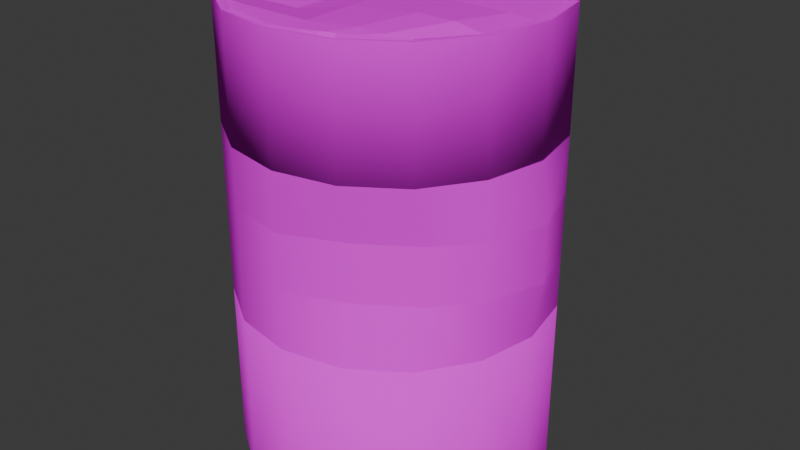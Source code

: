 # Source: Barrel.blend  (saved by Blender 4.4.32; exported with 4.5.12 LTS)
import bpy
from mathutils import Matrix  # noqa: F401  (used for matrix-valued properties, if any)

bpy.ops.wm.read_factory_settings(use_empty=True)
scene = bpy.context.scene
scene.name = 'Scene'

# ---- collections
col_collection = bpy.data.collections.new('Collection'); scene.collection.children.link(col_collection)

# ---- images (referenced by path relative to the original .blend; pixels are not part of the script)
import os
ASSET_DIR = os.environ.get("B2B_ASSET_DIR", "")  # directory of the original .blend (textures are referenced by path, not embedded)
HERE = os.path.dirname(os.path.abspath(__file__))  # packed textures are extracted next to this script under _unpacked/

def load_image(name, relpath, width, height, colorspace="sRGB"):
    """Load a texture the original file referenced (path relative to the .blend, or extracted next to this script)."""
    p = next((c for c in (os.path.join(HERE, relpath), os.path.join(ASSET_DIR, relpath)) if relpath and os.path.exists(c)), "")
    if p:
        img = bpy.data.images.load(p, check_existing=True)
        img.name = name
    else:  # same state as the original file: an image datablock whose file is absent (Cycles renders it pink)
        img = bpy.data.images.new(name, width, height)
        img.source = "FILE"
        img.filepath = "//" + (relpath or name)
    img.colorspace_settings.name = colorspace
    return img
img_barrel_png = load_image('barrel.png', 'barrel.png', 1024, 1024, 'sRGB')

# ---- materials (node trees are filled in below, after node groups)
mat_material_001 = bpy.data.materials.new('Material.001')

# ---- material node trees
mat_material_001.use_nodes = True; mat_material_001.node_tree.nodes.clear()
_N = mat_material_001.node_tree.nodes; _L = mat_material_001.node_tree.links
n0 = _N.new('ShaderNodeOutputMaterial'); n0.name = 'Material Output'; n0.location = (300, 300)
n1 = _N.new('ShaderNodeBsdfDiffuse'); n1.name = 'Diffuse BSDF'; n1.location = (51, 270)
n2 = _N.new('ShaderNodeTexImage'); n2.name = 'Image Texture'; n2.location = (-324, 281)
n2.image = img_barrel_png
n2.interpolation = 'Closest'
_L.new(n1.outputs[0], n0.inputs[0])
_L.new(n2.outputs[0], n1.inputs[0])
n0.is_active_output = True

# ---- world
world_world = bpy.data.worlds.new('World'); scene.world = world_world
world_world.use_nodes = True; world_world.node_tree.nodes.clear()
_N = world_world.node_tree.nodes; _L = world_world.node_tree.links
n0 = _N.new('ShaderNodeOutputWorld'); n0.name = 'World Output'; n0.location = (300, 300)
n1 = _N.new('ShaderNodeBackground'); n1.name = 'Background'; n1.location = (10, 300)
n1.inputs[0].default_value = (0.05088, 0.05088, 0.05088, 1.0)
_L.new(n1.outputs[0], n0.inputs[0])
n0.is_active_output = True
world_world.color = (0.05088, 0.05088, 0.05088)
world_world.sun_shadow_jitter_overblur = 0.0

# ---- meshes
me_cylinder_002 = bpy.data.meshes.new('Cylinder.002')
me_cylinder_002.from_pydata([(0.0, 0.6, 0.0), (-0.6, 0.0, 0.0), (-0.5543, 0.2296, -8.882e-16), (-0.4243, 0.4243, 0.0), (-0.2296, 0.5543, 0.0), (0.0, 0.6, 1.305), (-0.6, -5.705e-08, 1.305), (-0.5543, 0.2296, 1.305), (-0.4243, 0.4243, 1.305), (-0.2296, 0.5543, 1.305), (-0.6, -2.84e-08, 0.6497), (-0.5543, 0.2296, 0.6497), (-0.4243, 0.4243, 0.6497), (-0.2296, 0.5543, 0.6497), (0.0, 0.6, 0.6497), (0.0, 0.6, 0.8701), (-0.6, -3.803e-08, 0.8701), (-0.5543, 0.2296, 0.8701), (-0.4243, 0.4243, 0.8701), (-0.2296, 0.5543, 0.8701), (0.0, 0.6, 1.305), (-0.6, -5.705e-08, 1.305), (-0.5543, 0.2296, 1.305), (-0.4243, 0.4243, 1.305), (-0.2296, 0.5543, 1.305), (-0.6, -2.84e-08, 0.6497), (-0.5543, 0.2296, 0.6497), (-0.4243, 0.4243, 0.6497), (-0.2296, 0.5543, 0.6497), (0.0, 0.6, 0.6497), (-0.6, -4.754e-08, 1.088), (-0.5543, 0.2296, 1.088), (-0.4243, 0.4243, 1.088), (-0.2296, 0.5543, 1.088), (0.0, 0.6, 1.088), (0.6, 0.0, 0.0), (0.5543, 0.2296, -8.882e-16), (0.4243, 0.4243, 0.0), (0.2296, 0.5543, 0.0), (0.6, -5.705e-08, 1.305), (0.5543, 0.2296, 1.305), (0.4243, 0.4243, 1.305), (0.2296, 0.5543, 1.305), (0.6, -2.84e-08, 0.6497), (0.5543, 0.2296, 0.6497), (0.4243, 0.4243, 0.6497), (0.2296, 0.5543, 0.6497), (0.6312, -3.803e-08, 0.8701), (0.5543, 0.2296, 0.8701), (0.4243, 0.37, 0.8701), (0.2296, 0.5, 0.8701), (0.6, -5.705e-08, 1.305), (0.5543, 0.2296, 1.305), (0.4243, 0.4243, 1.305), (0.2296, 0.5543, 1.305), (0.6, -2.84e-08, 0.6497), (0.5543, 0.2296, 0.6497), (0.4243, 0.4243, 0.6497), (0.2296, 0.5543, 0.6497), (0.6312, -4.754e-08, 1.088), (0.5543, 0.2296, 1.088), (0.4243, 0.37, 1.088), (0.2296, 0.5, 1.088), (-0.6, -7.684e-08, 1.758), (-0.5971, 0.01466, 1.758), (-0.4243, 0.4243, 1.758), (-0.5543, 0.2296, 1.758), (-0.2296, 0.5543, 1.758), (0.0, 0.6, 1.758), (0.6, -7.684e-08, 1.758), (0.5543, 0.2296, 1.758), (0.4243, 0.4243, 1.758), (0.2296, 0.5543, 1.758), (0.0, -0.6, -5.245e-08), (-0.5543, -0.2296, -2.007e-08), (-0.4243, -0.4243, -3.709e-08), (-0.2296, -0.5543, -4.846e-08), (0.0, -0.6, 1.305), (-0.5543, -0.2296, 1.305), (-0.4243, -0.4243, 1.305), (-0.2296, -0.5543, 1.305), (-0.5543, -0.2296, 0.6497), (-0.4243, -0.4243, 0.6497), (-0.2296, -0.5543, 0.6497), (0.0, -0.6, 0.6497), (0.0, -0.6, 0.8701), (-0.5543, -0.2296, 0.8701), (-0.4243, -0.4243, 0.8701), (-0.2296, -0.5543, 0.8701), (0.0, -0.6, 1.305), (-0.5543, -0.2296, 1.305), (-0.4243, -0.4243, 1.305), (-0.2296, -0.5543, 1.305), (-0.5543, -0.2296, 0.6497), (-0.4243, -0.4243, 0.6497), (-0.2296, -0.5543, 0.6497), (0.0, -0.6, 0.6497), (-0.5543, -0.2296, 1.088), (-0.4243, -0.4243, 1.088), (-0.2296, -0.5543, 1.088), (0.0, -0.6, 1.088), (0.5543, -0.2296, -2.007e-08), (0.4243, -0.4243, -3.709e-08), (0.2296, -0.5543, -4.846e-08), (0.5543, -0.2296, 1.305), (0.4243, -0.4243, 1.305), (0.2296, -0.5543, 1.305), (0.5543, -0.2296, 0.6497), (0.4243, -0.4243, 0.6497), (0.2296, -0.5543, 0.6497), (0.5543, -0.2296, 0.8701), (0.4243, -0.37, 0.8701), (0.2296, -0.5, 0.8701), (0.5543, -0.2296, 1.305), (0.4243, -0.4243, 1.305), (0.2296, -0.5543, 1.305), (0.5543, -0.2296, 0.6497), (0.4243, -0.4243, 0.6497), (0.2296, -0.5543, 0.6497), (0.5543, -0.2296, 1.088), (0.4243, -0.37, 1.088), (0.2296, -0.5, 1.088), (-0.5971, -0.01466, 1.758), (-0.4243, -0.4243, 1.758), (-0.5543, -0.2296, 1.758), (-0.2296, -0.5543, 1.758), (0.0, -0.6, 1.758), (0.5543, -0.2296, 1.758), (0.4243, -0.4243, 1.758), (0.2296, -0.5543, 1.758), (0.0, 0.588, -2.009e-10), (-0.588, -2.872e-18, 6.57e-11), (-0.5432, 0.225, 1.177e-10), (-0.4158, 0.4158, 1.989e-10), (-0.225, 0.5432, -5.771e-12), (0.0, 0.588, 1.305), (-0.588, -5.716e-08, 1.305), (-0.5432, 0.225, 1.305), (-0.4158, 0.4158, 1.305), (-0.225, 0.5432, 1.305), (-0.588, -2.84e-08, 0.6497), (-0.5432, 0.225, 0.6497), (-0.4158, 0.4158, 0.6497), (-0.225, 0.5432, 0.6497), (0.0, 0.588, 0.6497), (-0.0009667, 0.588, 0.8697), (-0.588, -3.797e-08, 0.8701), (-0.5432, 0.225, 0.8701), (-0.4158, 0.4158, 0.8701), (-0.225, 0.5432, 0.8701), (-0.0006523, 0.588, 1.306), (-0.588, -5.705e-08, 1.305), (-0.5432, 0.225, 1.305), (-0.4158, 0.4158, 1.305), (-0.225, 0.5432, 1.305), (-0.588, -2.84e-08, 0.6497), (-0.5432, 0.225, 0.6497), (-0.4158, 0.4158, 0.6497), (-0.225, 0.5432, 0.6497), (-0.0006526, 0.588, 0.649), (-0.588, -4.76e-08, 1.088), (-0.5432, 0.225, 1.088), (-0.4158, 0.4158, 1.088), (-0.225, 0.5432, 1.088), (-0.0009665, 0.588, 1.088), (0.588, -2.872e-18, 6.57e-11), (0.5432, 0.225, 2.308e-10), (0.4158, 0.4158, 3.843e-10), (0.225, 0.5432, 8.58e-13), (0.588, -5.705e-08, 1.305), (0.5432, 0.225, 1.305), (0.4158, 0.4158, 1.305), (0.225, 0.5432, 1.305), (0.588, -2.84e-08, 0.6497), (0.5432, 0.225, 0.6497), (0.4158, 0.4158, 0.6497), (0.225, 0.5432, 0.6497), (0.6192, -3.799e-08, 0.8705), (0.5438, 0.2239, 0.8701), (0.4162, 0.3611, 0.8693), (0.2241, 0.4894, 0.8691), (0.588, -5.701e-08, 1.304), (0.5436, 0.2243, 1.305), (0.4163, 0.4154, 1.307), (0.2246, 0.5436, 1.307), (0.588, -2.844e-08, 0.6505), (0.5436, 0.2243, 0.6496), (0.4163, 0.4154, 0.6479), (0.2246, 0.5436, 0.6478), (0.6192, -4.758e-08, 1.087), (0.5438, 0.2239, 1.088), (0.4162, 0.3611, 1.088), (0.2241, 0.4894, 1.089), (-0.588, -7.696e-08, 1.758), (-0.5853, 0.01232, 1.758), (-0.4158, 0.4158, 1.758), (-0.5432, 0.225, 1.758), (-0.225, 0.5432, 1.758), (0.0, 0.588, 1.758), (0.588, -7.684e-08, 1.758), (0.5432, 0.225, 1.758), (0.4158, 0.4158, 1.758), (0.225, 0.5432, 1.758), (0.0, -0.588, -5.161e-08), (-0.5432, -0.225, -1.944e-08), (-0.4158, -0.4158, -3.596e-08), (-0.225, -0.5432, -4.749e-08), (0.0, -0.588, 1.305), (-0.5432, -0.225, 1.305), (-0.4158, -0.4158, 1.305), (-0.225, -0.5432, 1.305), (-0.5432, -0.225, 0.6497), (-0.4158, -0.4158, 0.6497), (-0.225, -0.5432, 0.6497), (0.0, -0.588, 0.6497), (-0.0009667, -0.588, 0.8697), (-0.5432, -0.225, 0.8701), (-0.4158, -0.4158, 0.8701), (-0.225, -0.5432, 0.8701), (-0.0006523, -0.588, 1.306), (-0.5432, -0.225, 1.305), (-0.4158, -0.4158, 1.305), (-0.225, -0.5432, 1.305), (-0.5432, -0.225, 0.6497), (-0.4158, -0.4158, 0.6497), (-0.225, -0.5432, 0.6497), (-0.0006526, -0.588, 0.649), (-0.5432, -0.225, 1.088), (-0.4158, -0.4158, 1.088), (-0.225, -0.5432, 1.088), (-0.0009665, -0.588, 1.088), (0.5432, -0.225, -1.955e-08), (0.4158, -0.4158, -3.615e-08), (0.225, -0.5432, -4.75e-08), (0.5432, -0.225, 1.305), (0.4158, -0.4158, 1.305), (0.225, -0.5432, 1.305), (0.5432, -0.225, 0.6497), (0.4158, -0.4158, 0.6497), (0.225, -0.5432, 0.6497), (0.5438, -0.2239, 0.8701), (0.4162, -0.3611, 0.8693), (0.2241, -0.4894, 0.8691), (0.5436, -0.2243, 1.305), (0.4163, -0.4154, 1.307), (0.2246, -0.5436, 1.307), (0.5436, -0.2243, 0.6496), (0.4163, -0.4154, 0.6479), (0.2246, -0.5436, 0.6478), (0.5438, -0.2239, 1.088), (0.4162, -0.3611, 1.088), (0.2241, -0.4894, 1.089), (-0.5853, -0.01232, 1.758), (-0.4158, -0.4158, 1.758), (-0.5432, -0.225, 1.758), (-0.225, -0.5432, 1.758), (0.0, -0.588, 1.758), (0.5432, -0.225, 1.758), (0.4158, -0.4158, 1.758), (0.225, -0.5432, 1.758), (0.0, 0.6, -1.776e-15), (-4.831e-07, 0.5683, 1.74), (0.0, -0.6, 1.776e-15), (1.716e-06, -0.5683, 1.741), (-0.2296, -0.5543, 1.776e-15), (-0.2175, -0.5251, 1.74), (-0.4243, -0.4243, 1.776e-15), (-0.4021, -0.4017, 1.733), (-0.5543, -0.2296, 8.882e-16), (-0.5283, -0.2166, 1.728), (-0.6, 0.0, 0.0), (-0.5711, 0.001853, 1.73), (-0.5543, 0.2296, -8.882e-16), (-0.5259, 0.2178, 1.733), (-0.4243, 0.4243, -1.776e-15), (-0.4022, 0.4021, 1.735), (-0.2296, 0.5543, -1.776e-15), (-0.2175, 0.5251, 1.738), (0.2296, -0.5543, 1.776e-15), (0.218, -0.5263, 1.749), (0.4243, -0.4243, 1.776e-15), (0.4027, -0.4028, 1.749), (0.5543, -0.2296, 8.882e-16), (0.5256, -0.2178, 1.746), (0.6, 0.0, 0.0), (0.5684, -2.829e-05, 1.742), (0.5543, 0.2296, -8.882e-16), (0.5251, 0.2175, 1.74), (0.4243, 0.4243, -1.776e-15), (0.4019, 0.4019, 1.74), (0.2296, 0.5543, -1.776e-15), (0.2175, 0.5251, 1.741), (0.0, -0.2296, 1.74), (-0.4243, -0.2296, 1.691), (-0.5677, 0.008811, 1.732), (-0.4243, 0.01254, 1.691), (0.0, 0.007348, 1.74), (0.0, -0.4243, 1.74), (-0.2296, 0.01016, 1.691), (-0.2296, -0.4243, 1.74), (-0.2296, -0.2296, 1.691), (0.1085, -0.5468, 1.743), (0.2766, -0.2296, 1.771), (0.2994, 0.003682, 1.75), (0.2117, -0.4243, 1.761), (0.4132, -0.2296, 1.771), (0.4473, 0.001871, 1.75), (0.3163, -0.4243, 1.761), (0.1652, -0.5361, 1.747), (-0.2268, -0.5491, 1.755), (-0.0008004, -0.5877, 1.755), (-0.4179, -0.4173, 1.753), (-0.5503, -0.2279, 1.757), (-0.5977, 0.0004821, 1.757), (-0.5934, 0.01392, 1.755), (-0.4243, 0.4243, 1.758), (-0.5506, 0.2289, 1.755), (-0.2296, 0.5543, 1.758), (0.0, 0.6, 1.758), (0.1134, -0.5664, 1.756), (0.4243, -0.4243, 1.758), (0.2285, -0.5435, 1.756), (0.5543, -0.2296, 1.756), (0.6, 0.0, 1.756), (0.5543, 0.2296, 1.758), (0.4243, 0.4243, 1.758), (0.2296, 0.5543, 1.758), (0.17, -0.5551, 1.756), (-0.2175, -0.5251, 1.758), (1.716e-06, -0.5683, 1.759), (-0.4, -0.3997, 1.749), (-0.5271, -0.2185, 1.746), (-0.5699, -9.338e-06, 1.748), (-0.5677, 0.008811, 1.75), (-0.4022, 0.4021, 1.753), (-0.5259, 0.2178, 1.751), (-0.2175, 0.5251, 1.756), (-4.831e-07, 0.5683, 1.758), (0.1085, -0.5468, 1.761), (0.4027, -0.4028, 1.757), (0.218, -0.5263, 1.767), (0.5256, -0.2178, 1.753), (0.5684, -2.829e-05, 1.758), (0.5251, 0.2175, 1.758), (0.4019, 0.4019, 1.758), (0.2175, 0.5251, 1.758), (0.1652, -0.5361, 1.765)], [], [(7, 66, 65, 8), (8, 65, 67, 9), (9, 67, 68, 5), (1, 10, 11, 2), (2, 11, 12, 3), (3, 12, 13, 4), (4, 13, 14, 0), (28, 19, 15, 29), (27, 18, 19, 28), (26, 17, 18, 27), (25, 16, 17, 26), (33, 24, 20, 34), (32, 23, 24, 33), (31, 22, 23, 32), (30, 21, 22, 31), (16, 30, 31, 17), (17, 31, 32, 18), (18, 32, 33, 19), (19, 33, 34, 15), (40, 70, 69, 39), (41, 71, 70, 40), (42, 72, 71, 41), (5, 68, 72, 42), (35, 36, 44, 43), (36, 37, 45, 44), (37, 38, 46, 45), (38, 0, 14, 46), (58, 29, 15, 50), (57, 58, 50, 49), (56, 57, 49, 48), (55, 56, 48, 47), (62, 34, 20, 54), (61, 62, 54, 53), (60, 61, 53, 52), (59, 60, 52, 51), (47, 48, 60, 59), (48, 49, 61, 60), (49, 50, 62, 61), (50, 15, 34, 62), (6, 63, 64, 66, 7), (78, 79, 123, 124), (79, 80, 125, 123), (80, 77, 126, 125), (1, 74, 81, 10), (74, 75, 82, 81), (75, 76, 83, 82), (76, 73, 84, 83), (95, 96, 85, 88), (94, 95, 88, 87), (93, 94, 87, 86), (25, 93, 86, 16), (99, 100, 89, 92), (98, 99, 92, 91), (97, 98, 91, 90), (30, 97, 90, 21), (16, 86, 97, 30), (86, 87, 98, 97), (87, 88, 99, 98), (88, 85, 100, 99), (104, 39, 69, 127), (105, 104, 127, 128), (106, 105, 128, 129), (77, 106, 129, 126), (35, 43, 107, 101), (101, 107, 108, 102), (102, 108, 109, 103), (103, 109, 84, 73), (118, 112, 85, 96), (117, 111, 112, 118), (116, 110, 111, 117), (55, 47, 110, 116), (121, 115, 89, 100), (120, 114, 115, 121), (119, 113, 114, 120), (59, 51, 113, 119), (47, 59, 119, 110), (110, 119, 120, 111), (111, 120, 121, 112), (112, 121, 100, 85), (6, 78, 124, 122, 63), (137, 138, 195, 196), (138, 139, 197, 195), (139, 135, 198, 197), (131, 132, 141, 140), (132, 133, 142, 141), (133, 134, 143, 142), (134, 130, 144, 143), (158, 159, 145, 149), (157, 158, 149, 148), (156, 157, 148, 147), (155, 156, 147, 146), (163, 164, 150, 154), (162, 163, 154, 153), (161, 162, 153, 152), (160, 161, 152, 151), (146, 147, 161, 160), (147, 148, 162, 161), (148, 149, 163, 162), (149, 145, 164, 163), (170, 169, 199, 200), (171, 170, 200, 201), (172, 171, 201, 202), (135, 172, 202, 198), (165, 173, 174, 166), (166, 174, 175, 167), (167, 175, 176, 168), (168, 176, 144, 130), (188, 180, 145, 159), (187, 179, 180, 188), (186, 178, 179, 187), (185, 177, 178, 186), (192, 184, 150, 164), (191, 183, 184, 192), (190, 182, 183, 191), (189, 181, 182, 190), (177, 189, 190, 178), (178, 190, 191, 179), (179, 191, 192, 180), (180, 192, 164, 145), (136, 137, 196, 194, 193), (208, 254, 253, 209), (209, 253, 255, 210), (210, 255, 256, 207), (131, 140, 211, 204), (204, 211, 212, 205), (205, 212, 213, 206), (206, 213, 214, 203), (225, 218, 215, 226), (224, 217, 218, 225), (223, 216, 217, 224), (155, 146, 216, 223), (229, 222, 219, 230), (228, 221, 222, 229), (227, 220, 221, 228), (160, 151, 220, 227), (146, 160, 227, 216), (216, 227, 228, 217), (217, 228, 229, 218), (218, 229, 230, 215), (234, 257, 199, 169), (235, 258, 257, 234), (236, 259, 258, 235), (207, 256, 259, 236), (165, 231, 237, 173), (231, 232, 238, 237), (232, 233, 239, 238), (233, 203, 214, 239), (248, 226, 215, 242), (247, 248, 242, 241), (246, 247, 241, 240), (185, 246, 240, 177), (251, 230, 219, 245), (250, 251, 245, 244), (249, 250, 244, 243), (189, 249, 243, 181), (177, 240, 249, 189), (240, 241, 250, 249), (241, 242, 251, 250), (242, 215, 230, 251), (136, 193, 252, 254, 208), (1, 2, 132, 131), (2, 3, 133, 132), (3, 4, 134, 133), (4, 0, 130, 134), (9, 5, 135, 139), (8, 9, 139, 138), (7, 8, 138, 137), (6, 7, 137, 136), (11, 10, 140, 141), (12, 11, 141, 142), (13, 12, 142, 143), (14, 13, 143, 144), (20, 24, 154, 150), (24, 23, 153, 154), (23, 22, 152, 153), (22, 21, 151, 152), (25, 26, 156, 155), (26, 27, 157, 156), (27, 28, 158, 157), (28, 29, 159, 158), (36, 35, 165, 166), (37, 36, 166, 167), (38, 37, 167, 168), (0, 38, 168, 130), (5, 42, 172, 135), (42, 41, 171, 172), (41, 40, 170, 171), (40, 39, 169, 170), (43, 44, 174, 173), (44, 45, 175, 174), (45, 46, 176, 175), (46, 14, 144, 176), (54, 20, 150, 184), (53, 54, 184, 183), (52, 53, 183, 182), (51, 52, 182, 181), (56, 55, 185, 186), (57, 56, 186, 187), (58, 57, 187, 188), (29, 58, 188, 159), (64, 63, 193, 194), (65, 66, 196, 195), (67, 65, 195, 197), (68, 67, 197, 198), (69, 70, 200, 199), (70, 71, 201, 200), (71, 72, 202, 201), (72, 68, 198, 202), (66, 64, 194, 196), (74, 1, 131, 204), (75, 74, 204, 205), (76, 75, 205, 206), (73, 76, 206, 203), (77, 80, 210, 207), (80, 79, 209, 210), (79, 78, 208, 209), (78, 6, 136, 208), (10, 81, 211, 140), (81, 82, 212, 211), (82, 83, 213, 212), (83, 84, 214, 213), (92, 89, 219, 222), (91, 92, 222, 221), (90, 91, 221, 220), (21, 90, 220, 151), (93, 25, 155, 223), (94, 93, 223, 224), (95, 94, 224, 225), (96, 95, 225, 226), (35, 101, 231, 165), (101, 102, 232, 231), (102, 103, 233, 232), (103, 73, 203, 233), (106, 77, 207, 236), (105, 106, 236, 235), (104, 105, 235, 234), (39, 104, 234, 169), (107, 43, 173, 237), (108, 107, 237, 238), (109, 108, 238, 239), (84, 109, 239, 214), (89, 115, 245, 219), (115, 114, 244, 245), (114, 113, 243, 244), (113, 51, 181, 243), (55, 116, 246, 185), (116, 117, 247, 246), (117, 118, 248, 247), (118, 96, 226, 248), (63, 122, 252, 193), (124, 123, 253, 254), (123, 125, 255, 253), (125, 126, 256, 255), (127, 69, 199, 257), (128, 127, 257, 258), (129, 128, 258, 259), (126, 129, 259, 256), (122, 124, 254, 252), (260, 262, 264, 266, 268, 270, 272, 274, 276), (263, 297, 299, 265), (260, 290, 288, 286, 284, 282, 280, 278, 262), (308, 279, 281, 307), (269, 293, 295, 294, 271), (305, 283, 285, 306), (267, 293, 269), (275, 295, 298, 277), (296, 298, 300, 292), (296, 303, 306, 285, 287, 289, 291, 261), (294, 295, 275, 273), (267, 299, 300, 293), (307, 281, 283, 305), (265, 299, 267), (277, 298, 296, 261), (300, 298, 295, 293), (300, 299, 297, 292), (297, 304, 302, 292), (292, 302, 303, 296), (263, 301, 304, 297), (304, 307, 305, 302), (302, 305, 306, 303), (301, 308, 307, 304), (281, 279, 340, 339), (301, 263, 329, 338), (277, 261, 337, 336), (275, 277, 336, 334), (273, 275, 334, 335), (279, 308, 346, 340), (271, 294, 333, 332), (308, 301, 338, 346), (329, 328, 309, 310), (328, 330, 311, 309), (330, 331, 312, 311), (331, 332, 313, 312), (332, 333, 314, 313), (335, 334, 315, 316), (334, 336, 317, 315), (336, 337, 318, 317), (338, 329, 310, 319), (339, 340, 321, 320), (341, 339, 320, 322), (342, 341, 322, 323), (343, 342, 323, 324), (344, 343, 324, 325), (345, 344, 325, 326), (337, 345, 326, 318), (333, 335, 316, 314), (346, 338, 319, 327), (340, 346, 327, 321), (283, 281, 339, 341), (285, 283, 341, 342), (287, 285, 342, 343), (289, 287, 343, 344), (263, 265, 328, 329), (291, 289, 344, 345), (265, 267, 330, 328), (261, 291, 345, 337), (267, 269, 331, 330), (294, 273, 335, 333), (269, 271, 332, 331)])
me_cylinder_002.polygons.foreach_set('use_smooth', [True] * 319)
_k = set([(0, 4), (0, 38), (1, 2), (1, 74), (2, 3), (3, 4), (15, 19), (15, 50), (16, 17), (16, 86), (17, 18), (18, 19), (20, 24), (20, 54), (21, 22), (21, 90), (22, 23), (23, 24), (25, 26), (25, 93), (26, 27), (27, 28), (28, 29), (29, 58), (30, 31), (30, 97), (31, 32), (32, 33), (33, 34), (34, 62), (35, 36), (35, 101), (36, 37), (37, 38), (47, 48), (47, 110), (48, 49), (49, 50), (51, 52), (51, 113), (52, 53), (53, 54), (55, 56), (55, 116), (56, 57), (57, 58), (59, 60), (59, 119), (60, 61), (61, 62), (63, 64), (63, 122), (64, 66), (65, 66), (65, 67), (67, 68), (68, 72), (69, 70), (69, 127), (70, 71), (71, 72), (73, 76), (73, 103), (74, 75), (75, 76), (85, 88), (85, 112), (86, 87), (87, 88), (89, 92), (89, 115), (90, 91), (91, 92), (93, 94), (94, 95), (95, 96), (96, 118), (97, 98), (98, 99), (99, 100), (100, 121), (101, 102), (102, 103), (110, 111), (111, 112), (113, 114), (114, 115), (116, 117), (117, 118), (119, 120), (120, 121), (122, 124), (123, 124), (123, 125), (125, 126), (126, 129), (127, 128), (128, 129), (130, 134), (130, 168), (131, 132), (131, 204), (132, 133), (133, 134), (145, 149), (145, 180), (146, 147), (146, 216), (147, 148), (148, 149), (150, 154), (150, 184), (151, 152), (151, 220), (152, 153), (153, 154), (155, 156), (155, 223), (156, 157), (157, 158), (158, 159), (159, 188), (160, 161), (160, 227), (161, 162), (162, 163), (163, 164), (164, 192), (165, 166), (165, 231), (166, 167), (167, 168), (177, 178), (177, 240), (178, 179), (179, 180), (181, 182), (181, 243), (182, 183), (183, 184), (185, 186), (185, 246), (186, 187), (187, 188), (189, 190), (189, 249), (190, 191), (191, 192), (193, 194), (193, 252), (194, 196), (195, 196), (195, 197), (197, 198), (198, 202), (199, 200), (199, 257), (200, 201), (201, 202), (203, 206), (203, 233), (204, 205), (205, 206), (215, 218), (215, 242), (216, 217), (217, 218), (219, 222), (219, 245), (220, 221), (221, 222), (223, 224), (224, 225), (225, 226), (226, 248), (227, 228), (228, 229), (229, 230), (230, 251), (231, 232), (232, 233), (240, 241), (241, 242), (243, 244), (244, 245), (246, 247), (247, 248), (249, 250), (250, 251), (252, 254), (253, 254), (253, 255), (255, 256), (256, 259), (257, 258), (258, 259), (260, 262), (260, 276), (260, 290), (261, 277), (261, 291), (261, 296), (261, 337), (262, 264), (262, 278), (263, 265), (263, 297), (263, 301), (263, 329), (264, 266), (265, 267), (265, 299), (265, 328), (266, 268), (267, 269), (267, 293), (267, 299), (267, 330), (268, 270), (269, 271), (269, 293), (269, 331), (270, 272), (271, 294), (271, 332), (272, 274), (273, 275), (273, 294), (273, 335), (274, 276), (275, 277), (275, 295), (275, 334), (277, 298), (277, 336), (278, 280), (279, 281), (279, 308), (279, 340), (280, 282), (281, 283), (281, 307), (281, 339), (282, 284), (283, 285), (283, 305), (283, 341), (284, 286), (285, 287), (285, 306), (285, 342), (286, 288), (287, 289), (287, 343), (288, 290), (289, 291), (289, 344), (291, 345), (292, 296), (292, 297), (292, 300), (292, 302), (293, 295), (293, 300), (294, 295), (294, 333), (295, 298), (296, 298), (296, 303), (297, 299), (297, 304), (298, 300), (299, 300), (301, 304), (301, 308), (301, 338), (302, 303), (302, 304), (302, 305), (303, 306), (304, 307), (305, 306), (305, 307), (307, 308), (308, 346), (309, 310), (309, 311), (309, 328), (310, 319), (310, 329), (311, 312), (311, 330), (312, 313), (312, 331), (313, 314), (313, 332), (314, 316), (314, 333), (315, 316), (315, 317), (315, 334), (316, 335), (317, 318), (317, 336), (318, 326), (318, 337), (319, 327), (319, 338), (320, 321), (320, 322), (320, 339), (321, 327), (321, 340), (322, 323), (322, 341), (323, 324), (323, 342), (324, 325), (324, 343), (325, 326), (325, 344), (326, 345), (327, 346), (328, 329), (328, 330), (329, 338), (330, 331), (331, 332), (332, 333), (333, 335), (334, 335), (334, 336), (336, 337), (337, 345), (338, 346), (339, 340), (339, 341), (340, 346), (341, 342), (342, 343), (343, 344), (344, 345)])
me_cylinder_002.attributes.new('sharp_edge', 'BOOLEAN', 'EDGE').data.foreach_set('value', [ (min(e.vertices), max(e.vertices)) in _k for e in me_cylinder_002.edges])
_uv = me_cylinder_002.uv_layers.new(name='UVMap')
_uv.uv.foreach_set('vector', [0.9656, 0.7038, 0.9656, 0.8713, 0.9175, 0.8713, 0.9175, 0.7038, 0.9175, 0.7038, 0.9175, 0.8713, 0.8455, 0.8713, 0.8455, 0.7038, 0.8455, 0.7038, 0.8455, 0.8713, 0.7605, 0.8713, 0.7605, 0.7038, 0.9765, 0.2285, 0.9765, 0.469, 0.9179, 0.469, 0.9179, 0.2285, 0.9656, 0.2208, 0.9656, 0.4612, 0.9175, 0.4612, 0.9175, 0.2208, 0.9175, 0.2208, 0.9175, 0.4612, 0.8455, 0.4612, 0.8455, 0.2208, 0.8455, 0.2208, 0.8455, 0.4612, 0.7605, 0.4612, 0.7605, 0.2208, 0.8455, 0.4612, 0.8455, 0.5428, 0.7605, 0.5428, 0.7605, 0.4612, 0.9175, 0.4612, 0.9175, 0.5428, 0.8455, 0.5428, 0.8455, 0.4612, 0.9656, 0.4612, 0.9656, 0.5428, 0.9175, 0.5428, 0.9175, 0.4612, 0.9765, 0.469, 0.9765, 0.5505, 0.9179, 0.5505, 0.9179, 0.469, 0.8455, 0.6233, 0.8455, 0.7038, 0.7605, 0.7038, 0.7605, 0.6233, 0.9175, 0.6233, 0.9175, 0.7038, 0.8455, 0.7038, 0.8455, 0.6233, 0.9656, 0.6233, 0.9656, 0.7038, 0.9175, 0.7038, 0.9175, 0.6233, 0.9765, 0.631, 0.9765, 0.7115, 0.9179, 0.7115, 0.9179, 0.631, 0.9765, 0.5505, 0.9765, 0.631, 0.9179, 0.631, 0.9179, 0.5505, 0.9656, 0.5428, 0.9656, 0.6233, 0.9175, 0.6233, 0.9175, 0.5428, 0.9175, 0.5428, 0.9175, 0.6233, 0.8455, 0.6233, 0.8455, 0.5428, 0.8455, 0.5428, 0.8455, 0.6233, 0.7605, 0.6233, 0.7605, 0.5428, 0.5932, 0.7038, 0.5932, 0.8713, 0.5518, 0.8713, 0.5518, 0.7038, 0.6035, 0.7038, 0.6035, 0.8713, 0.5554, 0.8713, 0.5554, 0.7038, 0.6755, 0.7038, 0.6755, 0.8713, 0.6035, 0.8713, 0.6035, 0.7038, 0.7605, 0.7038, 0.7605, 0.8713, 0.6755, 0.8713, 0.6755, 0.7038, 0.5518, 0.2208, 0.5932, 0.2208, 0.5932, 0.4612, 0.5518, 0.4612, 0.5554, 0.2208, 0.6035, 0.2208, 0.6035, 0.4612, 0.5554, 0.4612, 0.6035, 0.2208, 0.6755, 0.2208, 0.6755, 0.4612, 0.6035, 0.4612, 0.6755, 0.2208, 0.7605, 0.2208, 0.7605, 0.4612, 0.6755, 0.4612, 0.6755, 0.4612, 0.7605, 0.4612, 0.7605, 0.5428, 0.6755, 0.5428, 0.6035, 0.4612, 0.6755, 0.4612, 0.6755, 0.5428, 0.6035, 0.5428, 0.5554, 0.4612, 0.6035, 0.4612, 0.6035, 0.5428, 0.5554, 0.5428, 0.5518, 0.4612, 0.5932, 0.4612, 0.5932, 0.5428, 0.5235, 0.5428, 0.6755, 0.6233, 0.7605, 0.6233, 0.7605, 0.7038, 0.6755, 0.7038, 0.6035, 0.6233, 0.6755, 0.6233, 0.6755, 0.7038, 0.6035, 0.7038, 0.5554, 0.6233, 0.6035, 0.6233, 0.6035, 0.7038, 0.5554, 0.7038, 0.5235, 0.6233, 0.5932, 0.6233, 0.5932, 0.7038, 0.5518, 0.7038, 0.5235, 0.5428, 0.5932, 0.5428, 0.5932, 0.6233, 0.5235, 0.6233, 0.5554, 0.5428, 0.6035, 0.5428, 0.6035, 0.6233, 0.5554, 0.6233, 0.6035, 0.5428, 0.6755, 0.5428, 0.6755, 0.6233, 0.6035, 0.6233, 0.6755, 0.5428, 0.7605, 0.5428, 0.7605, 0.6233, 0.6755, 0.6233, 0.9765, 0.7115, 0.9765, 0.8791, 0.9728, 0.8791, 0.9179, 0.8791, 0.9179, 0.7115, 0.9656, 0.7038, 0.9175, 0.7038, 0.9175, 0.8713, 0.9656, 0.8713, 0.9175, 0.7038, 0.8455, 0.7038, 0.8455, 0.8713, 0.9175, 0.8713, 0.8455, 0.7038, 0.7605, 0.7038, 0.7605, 0.8713, 0.8455, 0.8713, 0.9765, 0.2285, 0.9179, 0.2285, 0.9179, 0.469, 0.9765, 0.469, 0.9656, 0.2208, 0.9175, 0.2208, 0.9175, 0.4612, 0.9656, 0.4612, 0.9175, 0.2208, 0.8455, 0.2208, 0.8455, 0.4612, 0.9175, 0.4612, 0.8455, 0.2208, 0.7605, 0.2208, 0.7605, 0.4612, 0.8455, 0.4612, 0.8455, 0.4612, 0.7605, 0.4612, 0.7605, 0.5428, 0.8455, 0.5428, 0.9175, 0.4612, 0.8455, 0.4612, 0.8455, 0.5428, 0.9175, 0.5428, 0.9656, 0.4612, 0.9175, 0.4612, 0.9175, 0.5428, 0.9656, 0.5428, 0.9765, 0.469, 0.9179, 0.469, 0.9179, 0.5505, 0.9765, 0.5505, 0.8455, 0.6233, 0.7605, 0.6233, 0.7605, 0.7038, 0.8455, 0.7038, 0.9175, 0.6233, 0.8455, 0.6233, 0.8455, 0.7038, 0.9175, 0.7038, 0.9656, 0.6233, 0.9175, 0.6233, 0.9175, 0.7038, 0.9656, 0.7038, 0.9765, 0.631, 0.9179, 0.631, 0.9179, 0.7115, 0.9765, 0.7115, 0.9765, 0.5505, 0.9179, 0.5505, 0.9179, 0.631, 0.9765, 0.631, 0.9656, 0.5428, 0.9175, 0.5428, 0.9175, 0.6233, 0.9656, 0.6233, 0.9175, 0.5428, 0.8455, 0.5428, 0.8455, 0.6233, 0.9175, 0.6233, 0.8455, 0.5428, 0.7605, 0.5428, 0.7605, 0.6233, 0.8455, 0.6233, 0.5932, 0.7038, 0.5518, 0.7038, 0.5518, 0.8713, 0.5932, 0.8713, 0.6035, 0.7038, 0.5554, 0.7038, 0.5554, 0.8713, 0.6035, 0.8713, 0.6755, 0.7038, 0.6035, 0.7038, 0.6035, 0.8713, 0.6755, 0.8713, 0.7605, 0.7038, 0.6755, 0.7038, 0.6755, 0.8713, 0.7605, 0.8713, 0.5518, 0.2208, 0.5518, 0.4612, 0.5932, 0.4612, 0.5932, 0.2208, 0.5554, 0.2208, 0.5554, 0.4612, 0.6035, 0.4612, 0.6035, 0.2208, 0.6035, 0.2208, 0.6035, 0.4612, 0.6755, 0.4612, 0.6755, 0.2208, 0.6755, 0.2208, 0.6755, 0.4612, 0.7605, 0.4612, 0.7605, 0.2208, 0.6755, 0.4612, 0.6755, 0.5428, 0.7605, 0.5428, 0.7605, 0.4612, 0.6035, 0.4612, 0.6035, 0.5428, 0.6755, 0.5428, 0.6755, 0.4612, 0.5554, 0.4612, 0.5554, 0.5428, 0.6035, 0.5428, 0.6035, 0.4612, 0.5518, 0.4612, 0.5235, 0.5428, 0.5932, 0.5428, 0.5932, 0.4612, 0.6755, 0.6233, 0.6755, 0.7038, 0.7605, 0.7038, 0.7605, 0.6233, 0.6035, 0.6233, 0.6035, 0.7038, 0.6755, 0.7038, 0.6755, 0.6233, 0.5554, 0.6233, 0.5554, 0.7038, 0.6035, 0.7038, 0.6035, 0.6233, 0.5235, 0.6233, 0.5518, 0.7038, 0.5932, 0.7038, 0.5932, 0.6233, 0.5235, 0.5428, 0.5235, 0.6233, 0.5932, 0.6233, 0.5932, 0.5428, 0.5554, 0.5428, 0.5554, 0.6233, 0.6035, 0.6233, 0.6035, 0.5428, 0.6035, 0.5428, 0.6035, 0.6233, 0.6755, 0.6233, 0.6755, 0.5428, 0.6755, 0.5428, 0.6755, 0.6233, 0.7605, 0.6233, 0.7605, 0.5428, 0.9765, 0.7115, 0.9179, 0.7115, 0.9179, 0.8791, 0.9728, 0.8791, 0.9765, 0.8791, 0.9656, 0.7038, 0.9175, 0.7038, 0.9175, 0.8713, 0.9656, 0.8713, 0.9175, 0.7038, 0.8455, 0.7038, 0.8455, 0.8713, 0.9175, 0.8713, 0.8455, 0.7038, 0.7605, 0.7038, 0.7605, 0.8713, 0.8455, 0.8713, 0.9765, 0.2285, 0.9179, 0.2285, 0.9179, 0.469, 0.9765, 0.469, 0.9656, 0.2208, 0.9175, 0.2208, 0.9175, 0.4612, 0.9656, 0.4612, 0.9175, 0.2208, 0.8455, 0.2208, 0.8455, 0.4612, 0.9175, 0.4612, 0.8455, 0.2208, 0.7605, 0.2208, 0.7605, 0.4612, 0.8455, 0.4612, 0.8455, 0.4612, 0.7605, 0.4612, 0.7605, 0.5428, 0.8455, 0.5428, 0.9175, 0.4612, 0.8455, 0.4612, 0.8455, 0.5428, 0.9175, 0.5428, 0.9656, 0.4612, 0.9175, 0.4612, 0.9175, 0.5428, 0.9656, 0.5428, 0.9765, 0.469, 0.9179, 0.469, 0.9179, 0.5505, 0.9765, 0.5505, 0.8455, 0.6233, 0.7605, 0.6233, 0.7605, 0.7038, 0.8455, 0.7038, 0.9175, 0.6233, 0.8455, 0.6233, 0.8455, 0.7038, 0.9175, 0.7038, 0.9656, 0.6233, 0.9175, 0.6233, 0.9175, 0.7038, 0.9656, 0.7038, 0.9765, 0.631, 0.9179, 0.631, 0.9179, 0.7115, 0.9765, 0.7115, 0.9765, 0.5505, 0.9179, 0.5505, 0.9179, 0.631, 0.9765, 0.631, 0.9656, 0.5428, 0.9175, 0.5428, 0.9175, 0.6233, 0.9656, 0.6233, 0.9175, 0.5428, 0.8455, 0.5428, 0.8455, 0.6233, 0.9175, 0.6233, 0.8455, 0.5428, 0.7605, 0.5428, 0.7605, 0.6233, 0.8455, 0.6233, 0.5932, 0.7038, 0.5518, 0.7038, 0.5518, 0.8713, 0.5932, 0.8713, 0.6035, 0.7038, 0.5554, 0.7038, 0.5554, 0.8713, 0.6035, 0.8713, 0.6755, 0.7038, 0.6035, 0.7038, 0.6035, 0.8713, 0.6755, 0.8713, 0.7605, 0.7038, 0.6755, 0.7038, 0.6755, 0.8713, 0.7605, 0.8713, 0.5518, 0.2208, 0.5518, 0.4612, 0.5932, 0.4612, 0.5932, 0.2208, 0.5554, 0.2208, 0.5554, 0.4612, 0.6035, 0.4612, 0.6035, 0.2208, 0.6035, 0.2208, 0.6035, 0.4612, 0.6755, 0.4612, 0.6755, 0.2208, 0.6755, 0.2208, 0.6755, 0.4612, 0.7605, 0.4612, 0.7605, 0.2208, 0.6755, 0.4612, 0.6755, 0.5428, 0.7605, 0.5428, 0.7605, 0.4612, 0.6035, 0.4612, 0.6035, 0.5428, 0.6755, 0.5428, 0.6755, 0.4612, 0.5554, 0.4612, 0.5554, 0.5428, 0.6035, 0.5428, 0.6035, 0.4612, 0.5518, 0.4612, 0.5235, 0.5428, 0.5932, 0.5428, 0.5932, 0.4612, 0.6755, 0.6233, 0.6755, 0.7038, 0.7605, 0.7038, 0.7605, 0.6233, 0.6035, 0.6233, 0.6035, 0.7038, 0.6755, 0.7038, 0.6755, 0.6233, 0.5554, 0.6233, 0.5554, 0.7038, 0.6035, 0.7038, 0.6035, 0.6233, 0.5235, 0.6233, 0.5518, 0.7038, 0.5932, 0.7038, 0.5932, 0.6233, 0.5235, 0.5428, 0.5235, 0.6233, 0.5932, 0.6233, 0.5932, 0.5428, 0.5554, 0.5428, 0.5554, 0.6233, 0.6035, 0.6233, 0.6035, 0.5428, 0.6035, 0.5428, 0.6035, 0.6233, 0.6755, 0.6233, 0.6755, 0.5428, 0.6755, 0.5428, 0.6755, 0.6233, 0.7605, 0.6233, 0.7605, 0.5428, 0.9765, 0.7115, 0.9179, 0.7115, 0.9179, 0.8791, 0.9728, 0.8791, 0.9765, 0.8791, 0.9656, 0.7038, 0.9656, 0.8713, 0.9175, 0.8713, 0.9175, 0.7038, 0.9175, 0.7038, 0.9175, 0.8713, 0.8455, 0.8713, 0.8455, 0.7038, 0.8455, 0.7038, 0.8455, 0.8713, 0.7605, 0.8713, 0.7605, 0.7038, 0.9765, 0.2285, 0.9765, 0.469, 0.9179, 0.469, 0.9179, 0.2285, 0.9656, 0.2208, 0.9656, 0.4612, 0.9175, 0.4612, 0.9175, 0.2208, 0.9175, 0.2208, 0.9175, 0.4612, 0.8455, 0.4612, 0.8455, 0.2208, 0.8455, 0.2208, 0.8455, 0.4612, 0.7605, 0.4612, 0.7605, 0.2208, 0.8455, 0.4612, 0.8455, 0.5428, 0.7605, 0.5428, 0.7605, 0.4612, 0.9175, 0.4612, 0.9175, 0.5428, 0.8455, 0.5428, 0.8455, 0.4612, 0.9656, 0.4612, 0.9656, 0.5428, 0.9175, 0.5428, 0.9175, 0.4612, 0.9765, 0.469, 0.9765, 0.5505, 0.9179, 0.5505, 0.9179, 0.469, 0.8455, 0.6233, 0.8455, 0.7038, 0.7605, 0.7038, 0.7605, 0.6233, 0.9175, 0.6233, 0.9175, 0.7038, 0.8455, 0.7038, 0.8455, 0.6233, 0.9656, 0.6233, 0.9656, 0.7038, 0.9175, 0.7038, 0.9175, 0.6233, 0.9765, 0.631, 0.9765, 0.7115, 0.9179, 0.7115, 0.9179, 0.631, 0.9765, 0.5505, 0.9765, 0.631, 0.9179, 0.631, 0.9179, 0.5505, 0.9656, 0.5428, 0.9656, 0.6233, 0.9175, 0.6233, 0.9175, 0.5428, 0.9175, 0.5428, 0.9175, 0.6233, 0.8455, 0.6233, 0.8455, 0.5428, 0.8455, 0.5428, 0.8455, 0.6233, 0.7605, 0.6233, 0.7605, 0.5428, 0.5932, 0.7038, 0.5932, 0.8713, 0.5518, 0.8713, 0.5518, 0.7038, 0.6035, 0.7038, 0.6035, 0.8713, 0.5554, 0.8713, 0.5554, 0.7038, 0.6755, 0.7038, 0.6755, 0.8713, 0.6035, 0.8713, 0.6035, 0.7038, 0.7605, 0.7038, 0.7605, 0.8713, 0.6755, 0.8713, 0.6755, 0.7038, 0.5518, 0.2208, 0.5932, 0.2208, 0.5932, 0.4612, 0.5518, 0.4612, 0.5554, 0.2208, 0.6035, 0.2208, 0.6035, 0.4612, 0.5554, 0.4612, 0.6035, 0.2208, 0.6755, 0.2208, 0.6755, 0.4612, 0.6035, 0.4612, 0.6755, 0.2208, 0.7605, 0.2208, 0.7605, 0.4612, 0.6755, 0.4612, 0.6755, 0.4612, 0.7605, 0.4612, 0.7605, 0.5428, 0.6755, 0.5428, 0.6035, 0.4612, 0.6755, 0.4612, 0.6755, 0.5428, 0.6035, 0.5428, 0.5554, 0.4612, 0.6035, 0.4612, 0.6035, 0.5428, 0.5554, 0.5428, 0.5518, 0.4612, 0.5932, 0.4612, 0.5932, 0.5428, 0.5235, 0.5428, 0.6755, 0.6233, 0.7605, 0.6233, 0.7605, 0.7038, 0.6755, 0.7038, 0.6035, 0.6233, 0.6755, 0.6233, 0.6755, 0.7038, 0.6035, 0.7038, 0.5554, 0.6233, 0.6035, 0.6233, 0.6035, 0.7038, 0.5554, 0.7038, 0.5235, 0.6233, 0.5932, 0.6233, 0.5932, 0.7038, 0.5518, 0.7038, 0.5235, 0.5428, 0.5932, 0.5428, 0.5932, 0.6233, 0.5235, 0.6233, 0.5554, 0.5428, 0.6035, 0.5428, 0.6035, 0.6233, 0.5554, 0.6233, 0.6035, 0.5428, 0.6755, 0.5428, 0.6755, 0.6233, 0.6035, 0.6233, 0.6755, 0.5428, 0.7605, 0.5428, 0.7605, 0.6233, 0.6755, 0.6233, 0.9765, 0.7115, 0.9765, 0.8791, 0.9728, 0.8791, 0.9179, 0.8791, 0.9179, 0.7115, 0.9765, 0.2285, 0.9179, 0.2285, 0.9179, 0.2285, 0.9765, 0.2285, 0.9656, 0.2208, 0.9175, 0.2208, 0.9175, 0.2208, 0.9656, 0.2208, 0.9175, 0.2208, 0.8455, 0.2208, 0.8455, 0.2208, 0.9175, 0.2208, 0.8455, 0.2208, 0.7605, 0.2208, 0.7605, 0.2208, 0.8455, 0.2208, 0.8455, 0.7038, 0.7605, 0.7038, 0.7605, 0.7038, 0.8455, 0.7038, 0.9175, 0.7038, 0.8455, 0.7038, 0.8455, 0.7038, 0.9175, 0.7038, 0.9656, 0.7038, 0.9175, 0.7038, 0.9175, 0.7038, 0.9656, 0.7038, 0.9765, 0.7115, 0.9179, 0.7115, 0.9179, 0.7115, 0.9765, 0.7115, 0.9179, 0.469, 0.9765, 0.469, 0.9765, 0.469, 0.9179, 0.469, 0.9175, 0.4612, 0.9656, 0.4612, 0.9656, 0.4612, 0.9175, 0.4612, 0.8455, 0.4612, 0.9175, 0.4612, 0.9175, 0.4612, 0.8455, 0.4612, 0.7605, 0.4612, 0.8455, 0.4612, 0.8455, 0.4612, 0.7605, 0.4612, 0.7605, 0.7038, 0.8455, 0.7038, 0.8455, 0.7038, 0.7605, 0.7038, 0.8455, 0.7038, 0.9175, 0.7038, 0.9175, 0.7038, 0.8455, 0.7038, 0.9175, 0.7038, 0.9656, 0.7038, 0.9656, 0.7038, 0.9175, 0.7038, 0.9179, 0.7115, 0.9765, 0.7115, 0.9765, 0.7115, 0.9179, 0.7115, 0.9765, 0.469, 0.9179, 0.469, 0.9179, 0.469, 0.9765, 0.469, 0.9656, 0.4612, 0.9175, 0.4612, 0.9175, 0.4612, 0.9656, 0.4612, 0.9175, 0.4612, 0.8455, 0.4612, 0.8455, 0.4612, 0.9175, 0.4612, 0.8455, 0.4612, 0.7605, 0.4612, 0.7605, 0.4612, 0.8455, 0.4612, 0.5932, 0.2208, 0.5518, 0.2208, 0.5518, 0.2208, 0.5932, 0.2208, 0.6035, 0.2208, 0.5554, 0.2208, 0.5554, 0.2208, 0.6035, 0.2208, 0.6755, 0.2208, 0.6035, 0.2208, 0.6035, 0.2208, 0.6755, 0.2208, 0.7605, 0.2208, 0.6755, 0.2208, 0.6755, 0.2208, 0.7605, 0.2208, 0.7605, 0.7038, 0.6755, 0.7038, 0.6755, 0.7038, 0.7605, 0.7038, 0.6755, 0.7038, 0.6035, 0.7038, 0.6035, 0.7038, 0.6755, 0.7038, 0.6035, 0.7038, 0.5554, 0.7038, 0.5554, 0.7038, 0.6035, 0.7038, 0.5932, 0.7038, 0.5518, 0.7038, 0.5518, 0.7038, 0.5932, 0.7038, 0.5518, 0.4612, 0.5932, 0.4612, 0.5932, 0.4612, 0.5518, 0.4612, 0.5554, 0.4612, 0.6035, 0.4612, 0.6035, 0.4612, 0.5554, 0.4612, 0.6035, 0.4612, 0.6755, 0.4612, 0.6755, 0.4612, 0.6035, 0.4612, 0.6755, 0.4612, 0.7605, 0.4612, 0.7605, 0.4612, 0.6755, 0.4612, 0.6755, 0.7038, 0.7605, 0.7038, 0.7605, 0.7038, 0.6755, 0.7038, 0.6035, 0.7038, 0.6755, 0.7038, 0.6755, 0.7038, 0.6035, 0.7038, 0.5554, 0.7038, 0.6035, 0.7038, 0.6035, 0.7038, 0.5554, 0.7038, 0.5518, 0.7038, 0.5932, 0.7038, 0.5932, 0.7038, 0.5518, 0.7038, 0.5932, 0.4612, 0.5518, 0.4612, 0.5518, 0.4612, 0.5932, 0.4612, 0.6035, 0.4612, 0.5554, 0.4612, 0.5554, 0.4612, 0.6035, 0.4612, 0.6755, 0.4612, 0.6035, 0.4612, 0.6035, 0.4612, 0.6755, 0.4612, 0.7605, 0.4612, 0.6755, 0.4612, 0.6755, 0.4612, 0.7605, 0.4612, 0.9728, 0.8791, 0.9765, 0.8791, 0.9765, 0.8791, 0.9728, 0.8791, 0.9175, 0.8713, 0.9656, 0.8713, 0.9656, 0.8713, 0.9175, 0.8713, 0.8455, 0.8713, 0.9175, 0.8713, 0.9175, 0.8713, 0.8455, 0.8713, 0.7605, 0.8713, 0.8455, 0.8713, 0.8455, 0.8713, 0.7605, 0.8713, 0.5518, 0.8713, 0.5932, 0.8713, 0.5932, 0.8713, 0.5518, 0.8713, 0.5554, 0.8713, 0.6035, 0.8713, 0.6035, 0.8713, 0.5554, 0.8713, 0.6035, 0.8713, 0.6755, 0.8713, 0.6755, 0.8713, 0.6035, 0.8713, 0.6755, 0.8713, 0.7605, 0.8713, 0.7605, 0.8713, 0.6755, 0.8713, 0.9179, 0.8791, 0.9728, 0.8791, 0.9728, 0.8791, 0.9179, 0.8791, 0.9179, 0.2285, 0.9765, 0.2285, 0.9765, 0.2285, 0.9179, 0.2285, 0.9175, 0.2208, 0.9656, 0.2208, 0.9656, 0.2208, 0.9175, 0.2208, 0.8455, 0.2208, 0.9175, 0.2208, 0.9175, 0.2208, 0.8455, 0.2208, 0.7605, 0.2208, 0.8455, 0.2208, 0.8455, 0.2208, 0.7605, 0.2208, 0.7605, 0.7038, 0.8455, 0.7038, 0.8455, 0.7038, 0.7605, 0.7038, 0.8455, 0.7038, 0.9175, 0.7038, 0.9175, 0.7038, 0.8455, 0.7038, 0.9175, 0.7038, 0.9656, 0.7038, 0.9656, 0.7038, 0.9175, 0.7038, 0.9179, 0.7115, 0.9765, 0.7115, 0.9765, 0.7115, 0.9179, 0.7115, 0.9765, 0.469, 0.9179, 0.469, 0.9179, 0.469, 0.9765, 0.469, 0.9656, 0.4612, 0.9175, 0.4612, 0.9175, 0.4612, 0.9656, 0.4612, 0.9175, 0.4612, 0.8455, 0.4612, 0.8455, 0.4612, 0.9175, 0.4612, 0.8455, 0.4612, 0.7605, 0.4612, 0.7605, 0.4612, 0.8455, 0.4612, 0.8455, 0.7038, 0.7605, 0.7038, 0.7605, 0.7038, 0.8455, 0.7038, 0.9175, 0.7038, 0.8455, 0.7038, 0.8455, 0.7038, 0.9175, 0.7038, 0.9656, 0.7038, 0.9175, 0.7038, 0.9175, 0.7038, 0.9656, 0.7038, 0.9765, 0.7115, 0.9179, 0.7115, 0.9179, 0.7115, 0.9765, 0.7115, 0.9179, 0.469, 0.9765, 0.469, 0.9765, 0.469, 0.9179, 0.469, 0.9175, 0.4612, 0.9656, 0.4612, 0.9656, 0.4612, 0.9175, 0.4612, 0.8455, 0.4612, 0.9175, 0.4612, 0.9175, 0.4612, 0.8455, 0.4612, 0.7605, 0.4612, 0.8455, 0.4612, 0.8455, 0.4612, 0.7605, 0.4612, 0.5518, 0.2208, 0.5932, 0.2208, 0.5932, 0.2208, 0.5518, 0.2208, 0.5554, 0.2208, 0.6035, 0.2208, 0.6035, 0.2208, 0.5554, 0.2208, 0.6035, 0.2208, 0.6755, 0.2208, 0.6755, 0.2208, 0.6035, 0.2208, 0.6755, 0.2208, 0.7605, 0.2208, 0.7605, 0.2208, 0.6755, 0.2208, 0.6755, 0.7038, 0.7605, 0.7038, 0.7605, 0.7038, 0.6755, 0.7038, 0.6035, 0.7038, 0.6755, 0.7038, 0.6755, 0.7038, 0.6035, 0.7038, 0.5554, 0.7038, 0.6035, 0.7038, 0.6035, 0.7038, 0.5554, 0.7038, 0.5518, 0.7038, 0.5932, 0.7038, 0.5932, 0.7038, 0.5518, 0.7038, 0.5932, 0.4612, 0.5518, 0.4612, 0.5518, 0.4612, 0.5932, 0.4612, 0.6035, 0.4612, 0.5554, 0.4612, 0.5554, 0.4612, 0.6035, 0.4612, 0.6755, 0.4612, 0.6035, 0.4612, 0.6035, 0.4612, 0.6755, 0.4612, 0.7605, 0.4612, 0.6755, 0.4612, 0.6755, 0.4612, 0.7605, 0.4612, 0.7605, 0.7038, 0.6755, 0.7038, 0.6755, 0.7038, 0.7605, 0.7038, 0.6755, 0.7038, 0.6035, 0.7038, 0.6035, 0.7038, 0.6755, 0.7038, 0.6035, 0.7038, 0.5554, 0.7038, 0.5554, 0.7038, 0.6035, 0.7038, 0.5932, 0.7038, 0.5518, 0.7038, 0.5518, 0.7038, 0.5932, 0.7038, 0.5518, 0.4612, 0.5932, 0.4612, 0.5932, 0.4612, 0.5518, 0.4612, 0.5554, 0.4612, 0.6035, 0.4612, 0.6035, 0.4612, 0.5554, 0.4612, 0.6035, 0.4612, 0.6755, 0.4612, 0.6755, 0.4612, 0.6035, 0.4612, 0.6755, 0.4612, 0.7605, 0.4612, 0.7605, 0.4612, 0.6755, 0.4612, 0.9765, 0.8791, 0.9728, 0.8791, 0.9728, 0.8791, 0.9765, 0.8791, 0.9656, 0.8713, 0.9175, 0.8713, 0.9175, 0.8713, 0.9656, 0.8713, 0.9175, 0.8713, 0.8455, 0.8713, 0.8455, 0.8713, 0.9175, 0.8713, 0.8455, 0.8713, 0.7605, 0.8713, 0.7605, 0.8713, 0.8455, 0.8713, 0.5932, 0.8713, 0.5518, 0.8713, 0.5518, 0.8713, 0.5932, 0.8713, 0.6035, 0.8713, 0.5554, 0.8713, 0.5554, 0.8713, 0.6035, 0.8713, 0.6755, 0.8713, 0.6035, 0.8713, 0.6035, 0.8713, 0.6755, 0.8713, 0.7605, 0.8713, 0.6755, 0.8713, 0.6755, 0.8713, 0.7605, 0.8713, 0.9728, 0.8791, 0.9179, 0.8791, 0.9179, 0.8791, 0.9728, 0.8791, 0.9961, 0.09707, 0.5162, 0.101, 0.5352, 0.1926, 0.5878, 0.2701, 0.6661, 0.3215, 0.7581, 0.339, 0.8498, 0.32, 0.9272, 0.2673, 0.9786, 0.1891, 0.9676, 0.916, 0.9126, 0.9153, 0.9137, 0.8276, 0.9522, 0.8327, 0.9961, 0.09707, 0.9786, 0.1891, 0.9272, 0.2673, 0.8498, 0.32, 0.7581, 0.339, 0.6661, 0.3215, 0.5878, 0.2701, 0.5352, 0.1926, 0.5162, 0.101, 0.9562, 0.8527, 0.9523, 0.8327, 0.9063, 0.7615, 0.9141, 0.7945, 0.8366, 0.7131, 0.8403, 0.7523, 0.7479, 0.7511, 0.75, 0.6963, 0.7533, 0.6958, 0.8403, 0.7565, 0.8363, 0.7136, 0.7534, 0.6962, 0.752, 0.7424, 0.9065, 0.7608, 0.8403, 0.7523, 0.8366, 0.7131, 0.599, 0.7577, 0.7479, 0.7511, 0.7478, 0.8255, 0.5511, 0.8276, 0.7478, 0.9132, 0.7478, 0.8255, 0.8394, 0.8267, 0.8383, 0.9143, 0.7478, 0.9132, 0.7506, 0.7989, 0.752, 0.7424, 0.7534, 0.6962, 0.6701, 0.7116, 0.5991, 0.7578, 0.5511, 0.8276, 0.5335, 0.9105, 0.75, 0.6963, 0.7479, 0.7511, 0.599, 0.7577, 0.67, 0.7115, 0.9065, 0.7608, 0.9137, 0.8276, 0.8394, 0.8267, 0.8403, 0.7523, 0.9141, 0.7945, 0.9063, 0.7615, 0.8363, 0.7136, 0.8403, 0.7565, 0.9522, 0.8327, 0.9137, 0.8276, 0.9065, 0.7608, 0.5511, 0.8276, 0.7478, 0.8255, 0.7478, 0.9132, 0.5335, 0.9105, 0.8394, 0.8267, 0.7478, 0.8255, 0.7479, 0.7511, 0.8403, 0.7523, 0.8394, 0.8267, 0.9137, 0.8276, 0.9126, 0.9153, 0.8383, 0.9143, 0.9126, 0.9153, 0.9136, 0.8344, 0.8396, 0.8087, 0.8383, 0.9143, 0.8383, 0.9143, 0.8396, 0.8087, 0.7506, 0.7989, 0.7478, 0.9132, 0.9676, 0.916, 0.96, 0.8744, 0.9136, 0.8344, 0.9126, 0.9153, 0.9136, 0.8344, 0.9141, 0.7945, 0.8403, 0.7565, 0.8396, 0.8087, 0.8396, 0.8087, 0.8403, 0.7565, 0.752, 0.7424, 0.7506, 0.7989, 0.96, 0.8744, 0.9562, 0.8527, 0.9141, 0.7945, 0.9136, 0.8344, 0.9533, 0.7951, 0.8587, 0.7953, 0.8587, 0.8044, 0.9533, 0.8043, 0.9901, 0.7258, 0.9345, 0.7246, 0.9345, 0.7338, 0.9901, 0.7349, 0.6356, 0.7897, 0.747, 0.7907, 0.747, 0.7998, 0.6356, 0.7988, 0.541, 0.788, 0.6356, 0.7897, 0.6356, 0.7988, 0.541, 0.7971, 0.731, 0.6543, 0.7321, 0.56, 0.7412, 0.56, 0.7402, 0.6543, 0.8587, 0.7953, 0.8316, 0.7941, 0.8316, 0.8032, 0.8587, 0.8044, 0.7299, 0.7659, 0.7307, 0.7614, 0.7398, 0.7614, 0.739, 0.7659, 0.8316, 0.7941, 0.8026, 0.7922, 0.8026, 0.8013, 0.8316, 0.8032, 0.9676, 0.916, 0.9522, 0.8327, 0.9634, 0.8282, 0.9797, 0.9161, 0.9522, 0.8327, 0.9065, 0.7608, 0.9147, 0.7533, 0.9634, 0.8282, 0.9065, 0.7608, 0.8366, 0.7131, 0.841, 0.7026, 0.9147, 0.7533, 0.8366, 0.7131, 0.7533, 0.6958, 0.7535, 0.6841, 0.841, 0.7026, 0.7533, 0.6958, 0.75, 0.6963, 0.7479, 0.6851, 0.7535, 0.6841, 0.67, 0.7115, 0.599, 0.7577, 0.5906, 0.7491, 0.6656, 0.7004, 0.599, 0.7577, 0.5511, 0.8276, 0.54, 0.8228, 0.5906, 0.7491, 0.5511, 0.8276, 0.5335, 0.9105, 0.5214, 0.9103, 0.54, 0.8228, 0.96, 0.8744, 0.9676, 0.916, 0.9797, 0.9161, 0.9716, 0.8723, 0.9063, 0.7615, 0.9523, 0.8327, 0.9634, 0.8282, 0.9147, 0.7533, 0.8363, 0.7136, 0.9063, 0.7615, 0.9147, 0.7533, 0.841, 0.7026, 0.7534, 0.6962, 0.8363, 0.7136, 0.841, 0.7026, 0.7535, 0.6841, 0.6701, 0.7116, 0.7534, 0.6962, 0.7535, 0.6841, 0.6656, 0.7004, 0.5991, 0.7578, 0.6701, 0.7116, 0.6656, 0.7004, 0.5906, 0.7491, 0.5511, 0.8276, 0.5991, 0.7578, 0.5906, 0.7491, 0.54, 0.8228, 0.5335, 0.9105, 0.5511, 0.8276, 0.54, 0.8228, 0.5214, 0.9103, 0.75, 0.6963, 0.67, 0.7115, 0.6656, 0.7004, 0.7479, 0.6851, 0.9562, 0.8527, 0.96, 0.8744, 0.9716, 0.8723, 0.9675, 0.8506, 0.9523, 0.8327, 0.9562, 0.8527, 0.9675, 0.8506, 0.9634, 0.8282, 0.8372, 0.7782, 0.8384, 0.873, 0.8476, 0.873, 0.8463, 0.7782, 0.736, 0.7659, 0.738, 0.8775, 0.7471, 0.8775, 0.7451, 0.7659, 0.7349, 0.6545, 0.736, 0.7659, 0.7451, 0.7659, 0.7441, 0.6545, 0.6079, 0.7151, 0.6078, 0.8095, 0.6169, 0.8095, 0.617, 0.7151, 0.9345, 0.7246, 0.8231, 0.7244, 0.8231, 0.7335, 0.9345, 0.7338, 0.6662, 0.8437, 0.7606, 0.8436, 0.7606, 0.8528, 0.6662, 0.8528, 0.8231, 0.7244, 0.7286, 0.7208, 0.7286, 0.7299, 0.8231, 0.7335, 0.5548, 0.8434, 0.6662, 0.8437, 0.6662, 0.8528, 0.5548, 0.8525, 0.9188, 0.9052, 0.9164, 0.8114, 0.9255, 0.8114, 0.9279, 0.9052, 0.7307, 0.7614, 0.731, 0.6543, 0.7402, 0.6543, 0.7398, 0.7614, 0.9164, 0.8114, 0.9174, 0.6995, 0.9265, 0.6995, 0.9255, 0.8114])
me_cylinder_002.materials.append(mat_material_001)
me_cylinder_002.update()
me_cylinder_002.normals_split_custom_set([tuple(v) for v in zip(*[iter([-0.6894, 0.2856, -0.6657, -0.9239, 0.3827, 1.12e-08, -0.7071, 0.7071, 0.0, -0.5276, 0.5276, -0.6657, -0.5276, 0.5276, -0.6657, -0.7071, 0.7071, 0.0, -0.3827, 0.9239, 0.0, -0.2856, 0.6894, -0.6657, -0.2856, 0.6894, -0.6657, -0.3827, 0.9239, 0.0, 0.0, 1.0, 0.0, 0.0, 0.7462, -0.6657, -1.0, 0.0, -6.243e-09, -0.7462, -7.217e-09, 0.6657, -0.6894, 0.2856, 0.6657, -0.9239, 0.3827, 1.561e-09, -0.9239, 0.3827, 1.561e-09, -0.6894, 0.2856, 0.6657, -0.5276, 0.5276, 0.6657, -0.7071, 0.7071, 0.0, -0.7071, 0.7071, 0.0, -0.5276, 0.5276, 0.6657, -0.2856, 0.6894, 0.6657, -0.3827, 0.9239, -4.995e-08, -0.3827, 0.9239, -4.995e-08, -0.2856, 0.6894, 0.6657, 0.0, 0.7462, 0.6657, 0.0, 1.0, -9.989e-08, -0.3827, 0.9239, 1.472e-07, -0.3827, 0.9239, 1.472e-07, 0.0589, 0.9964, 0.06137, 0.05892, 0.9964, 0.06137, -0.7071, 0.7071, 0.0, -0.7071, 0.7071, 0.0, -0.3827, 0.9239, 1.472e-07, -0.3827, 0.9239, 1.472e-07, -0.9239, 0.3827, 9.202e-09, -0.9239, 0.3827, 9.202e-09, -0.7071, 0.7071, 0.0, -0.7071, 0.7071, 0.0, -1.0, -3.869e-08, 4.601e-09, -1.0, -6.771e-08, 4.601e-09, -0.9239, 0.3827, 9.202e-09, -0.9239, 0.3827, 9.202e-09, -0.3827, 0.9239, 0.0, -0.3827, 0.9239, 0.0, 0.05894, 0.9963, -0.06219, 0.05892, 0.9963, -0.06218, -0.7071, 0.7071, 0.0, -0.7071, 0.7071, 0.0, -0.3827, 0.9239, 0.0, -0.3827, 0.9239, 0.0, -0.9239, 0.3827, 4.662e-09, -0.9239, 0.3827, 4.662e-09, -0.7071, 0.7071, 0.0, -0.7071, 0.7071, 0.0, -1.0, 9.672e-09, 2.883e-16, -1.0, -1.934e-08, -1.153e-15, -0.9239, 0.3827, 4.662e-09, -0.9239, 0.3827, 4.662e-09, -1.0, 7.738e-08, -9.324e-09, -1.0, 4.836e-08, -9.324e-09, -0.9239, 0.3827, -4.662e-09, -0.9239, 0.3827, -4.662e-09, -0.9239, 0.3827, -4.662e-09, -0.9239, 0.3827, -4.662e-09, -0.7071, 0.7071, 0.0, -0.7071, 0.7071, 0.0, -0.7071, 0.7071, 0.0, -0.7071, 0.7071, 0.0, -0.3827, 0.9239, 0.0, -0.3827, 0.9239, 0.0, -0.3827, 0.9239, 0.0, -0.3827, 0.9239, 0.0, 0.1174, 0.9931, 0.0, 0.1174, 0.9931, 4.139e-06, 0.6894, 0.2856, -0.6657, 0.9239, 0.3827, 0.0, 1.0, 1.934e-08, -6.717e-09, 0.7462, 2.887e-08, -0.6657, 0.5276, 0.5276, -0.6657, 0.7071, 0.7071, 0.0, 0.9239, 0.3827, 0.0, 0.6894, 0.2856, -0.6657, 0.2856, 0.6894, -0.6657, 0.3827, 0.9239, 0.0, 0.7071, 0.7071, 0.0, 0.5276, 0.5276, -0.6657, 0.0, 0.7462, -0.6657, 0.0, 1.0, 0.0, 0.3827, 0.9239, 0.0, 0.2856, 0.6894, -0.6657, 1.0, 1.934e-08, -6.243e-09, 0.9239, 0.3827, 1.561e-09, 0.6894, 0.2856, 0.6657, 0.7462, 7.217e-09, 0.6657, 0.9239, 0.3827, 1.561e-09, 0.7071, 0.7071, 0.0, 0.5276, 0.5276, 0.6657, 0.6894, 0.2856, 0.6657, 0.7071, 0.7071, 0.0, 0.3827, 0.9239, -4.995e-08, 0.2856, 0.6894, 0.6657, 0.5276, 0.5276, 0.6657, 0.3827, 0.9239, -4.995e-08, 0.0, 1.0, -9.989e-08, 0.0, 0.7462, 0.6657, 0.2856, 0.6894, 0.6657, 0.4259, 0.8905, 0.16, 0.05892, 0.9964, 0.06137, 0.0589, 0.9964, 0.06137, 0.4259, 0.8905, 0.16, 0.6686, 0.7296, 0.1438, 0.4259, 0.8905, 0.16, 0.4259, 0.8905, 0.16, 0.6686, 0.7296, 0.1438, 0.9009, 0.4341, -0.000559, 0.6686, 0.7296, 0.1438, 0.6686, 0.7296, 0.1438, 0.9009, 0.4341, -0.0005553, 0.9975, -5.789e-08, -0.07068, 0.9009, 0.4341, -0.000559, 0.9009, 0.4341, -0.0005553, 0.9975, -7.072e-08, -0.07068, 0.4257, 0.8902, -0.1621, 0.05892, 0.9963, -0.06218, 0.05894, 0.9963, -0.06219, 0.4257, 0.8902, -0.1621, 0.6684, 0.7294, -0.1456, 0.4257, 0.8902, -0.1621, 0.4257, 0.8902, -0.1621, 0.6684, 0.7294, -0.1456, 0.9009, 0.4341, 0.0005554, 0.6684, 0.7294, -0.1456, 0.6684, 0.7294, -0.1456, 0.9009, 0.4341, 0.0005604, 0.9974, -2.021e-08, 0.07161, 0.9009, 0.4341, 0.0005554, 0.9009, 0.4341, 0.0005604, 0.9974, -2.894e-08, 0.07161, 1.0, 1.201e-07, -9.323e-09, 0.8727, 0.4882, -2.206e-09, 0.8727, 0.4882, 0.0, 1.0, 7.003e-08, -9.323e-09, 0.8727, 0.4882, -2.206e-09, 0.6399, 0.7684, 0.0, 0.6399, 0.7684, 1.034e-09, 0.8727, 0.4882, 0.0, 0.6399, 0.7684, 0.0, 0.4767, 0.8791, 0.0, 0.4767, 0.8791, 2.61e-10, 0.6399, 0.7684, 1.034e-09, 0.4767, 0.8791, 0.0, 0.1174, 0.9931, 4.139e-06, 0.1174, 0.9931, 0.0, 0.4767, 0.8791, 2.61e-10, -0.7462, 1.443e-08, -0.6657, -1.0, -1.934e-08, 1.061e-08, -0.9808, 0.1951, 2.196e-08, -0.9239, 0.3827, 1.12e-08, -0.6894, 0.2856, -0.6657, -0.6894, -0.2856, -0.6657, -0.5276, -0.5276, -0.6657, -0.7071, -0.7071, -3.583e-08, -0.9239, -0.3827, -3.641e-08, -0.5276, -0.5276, -0.6657, -0.2856, -0.6894, -0.6657, -0.3827, -0.9239, 0.0, -0.7071, -0.7071, -3.583e-08, -0.2856, -0.6894, -0.6657, 0.0, -0.7462, -0.6657, 0.0, -1.0, 0.0, -0.3827, -0.9239, 0.0, -1.0, 0.0, -6.243e-09, -0.9239, -0.3827, -3.278e-08, -0.6894, -0.2856, 0.6657, -0.7462, -7.217e-09, 0.6657, -0.9239, -0.3827, -3.278e-08, -0.7071, -0.7071, -4.995e-08, -0.5276, -0.5276, 0.6657, -0.6894, -0.2856, 0.6657, -0.7071, -0.7071, -4.995e-08, -0.3827, -0.9239, -7.492e-08, -0.2856, -0.6894, 0.6657, -0.5276, -0.5276, 0.6657, -0.3827, -0.9239, -7.492e-08, 0.0, -1.0, -9.989e-08, 0.0, -0.7462, 0.6657, -0.2856, -0.6894, 0.6657, -0.3827, -0.9239, -2.208e-07, 0.05892, -0.9964, 0.06137, 0.0589, -0.9964, 0.06137, -0.3827, -0.9239, -2.208e-07, -0.7071, -0.7071, -7.362e-08, -0.3827, -0.9239, -2.208e-07, -0.3827, -0.9239, -2.208e-07, -0.7071, -0.7071, -7.362e-08, -0.9239, -0.3827, -4.601e-09, -0.7071, -0.7071, -7.362e-08, -0.7071, -0.7071, -7.362e-08, -0.9239, -0.3827, -4.601e-09, -1.0, -3.869e-08, 4.601e-09, -0.9239, -0.3827, -4.601e-09, -0.9239, -0.3827, -4.601e-09, -1.0, -6.771e-08, 4.601e-09, -0.3827, -0.9239, 0.0, 0.05892, -0.9963, -0.06218, 0.05894, -0.9963, -0.06219, -0.3827, -0.9239, 0.0, -0.7071, -0.7071, -3.729e-08, -0.3827, -0.9239, 0.0, -0.3827, -0.9239, 0.0, -0.7071, -0.7071, -3.729e-08, -0.9239, -0.3827, -4.196e-08, -0.7071, -0.7071, -3.729e-08, -0.7071, -0.7071, -3.729e-08, -0.9239, -0.3827, -4.196e-08, -1.0, 9.672e-09, 2.883e-16, -0.9239, -0.3827, -4.196e-08, -0.9239, -0.3827, -4.196e-08, -1.0, -1.934e-08, -1.153e-15, -1.0, 7.738e-08, -9.324e-09, -0.9239, -0.3827, -4.196e-08, -0.9239, -0.3827, -4.196e-08, -1.0, 4.836e-08, -9.324e-09, -0.9239, -0.3827, -4.196e-08, -0.7071, -0.7071, -1.119e-07, -0.7071, -0.7071, -1.119e-07, -0.9239, -0.3827, -4.196e-08, -0.7071, -0.7071, -1.119e-07, -0.3827, -0.9239, -7.459e-08, -0.3827, -0.9239, -7.459e-08, -0.7071, -0.7071, -1.119e-07, -0.3827, -0.9239, -7.459e-08, 0.1174, -0.9931, 0.0, 0.1174, -0.9931, -4.139e-06, -0.3827, -0.9239, -7.459e-08, 0.6894, -0.2856, -0.6657, 0.7462, 2.887e-08, -0.6657, 1.0, 1.934e-08, -6.717e-09, 0.9239, -0.3827, -4.254e-08, 0.5276, -0.5276, -0.6657, 0.6894, -0.2856, -0.6657, 0.9239, -0.3827, -4.254e-08, 0.7071, -0.7071, -3.583e-08, 0.2856, -0.6894, -0.6657, 0.5276, -0.5276, -0.6657, 0.7071, -0.7071, -3.583e-08, 0.3827, -0.9239, 0.0, 0.0, -0.7462, -0.6657, 0.2856, -0.6894, -0.6657, 0.3827, -0.9239, 0.0, 0.0, -1.0, 0.0, 1.0, 1.934e-08, -6.243e-09, 0.7462, 7.217e-09, 0.6657, 0.6894, -0.2856, 0.6657, 0.9239, -0.3827, -3.278e-08, 0.9239, -0.3827, -3.278e-08, 0.6894, -0.2856, 0.6657, 0.5276, -0.5276, 0.6657, 0.7071, -0.7071, -4.995e-08, 0.7071, -0.7071, -4.995e-08, 0.5276, -0.5276, 0.6657, 0.2856, -0.6894, 0.6657, 0.3827, -0.9239, -7.492e-08, 0.3827, -0.9239, -7.492e-08, 0.2856, -0.6894, 0.6657, 0.0, -0.7462, 0.6657, 0.0, -1.0, -9.989e-08, 0.4259, -0.8905, 0.16, 0.4258, -0.8905, 0.16, 0.0589, -0.9964, 0.06137, 0.05892, -0.9964, 0.06137, 0.6686, -0.7296, 0.1438, 0.6686, -0.7296, 0.1438, 0.4258, -0.8905, 0.16, 0.4259, -0.8905, 0.16, 0.9009, -0.4341, -0.0005595, 0.9009, -0.4341, -0.0005551, 0.6686, -0.7296, 0.1438, 0.6686, -0.7296, 0.1438, 0.9975, -5.789e-08, -0.07068, 0.9975, -7.072e-08, -0.07068, 0.9009, -0.4341, -0.0005551, 0.9009, -0.4341, -0.0005595, 0.4257, -0.8902, -0.1621, 0.4257, -0.8902, -0.1621, 0.05894, -0.9963, -0.06219, 0.05892, -0.9963, -0.06218, 0.6684, -0.7294, -0.1456, 0.6684, -0.7294, -0.1456, 0.4257, -0.8902, -0.1621, 0.4257, -0.8902, -0.1621, 0.9009, -0.4341, 0.0005565, 0.9009, -0.4341, 0.0005595, 0.6684, -0.7294, -0.1456, 0.6684, -0.7294, -0.1456, 0.9974, -2.021e-08, 0.07161, 0.9974, -2.894e-08, 0.07161, 0.9009, -0.4341, 0.0005595, 0.9009, -0.4341, 0.0005565, 1.0, 1.201e-07, -9.323e-09, 1.0, 7.003e-08, -9.323e-09, 0.8727, -0.4882, -6.785e-09, 0.8727, -0.4882, -9.09e-09, 0.8727, -0.4882, -9.09e-09, 0.8727, -0.4882, -6.785e-09, 0.6399, -0.7684, 0.0, 0.6399, -0.7684, -1.034e-09, 0.6399, -0.7684, -1.034e-09, 0.6399, -0.7684, 0.0, 0.4767, -0.8791, 0.0, 0.4767, -0.8791, -2.61e-10, 0.4767, -0.8791, -2.61e-10, 0.4767, -0.8791, 0.0, 0.1174, -0.9931, -4.139e-06, 0.1174, -0.9931, 0.0, -0.7462, 1.443e-08, -0.6657, -0.6894, -0.2856, -0.6657, -0.9239, -0.3827, -3.641e-08, -0.9808, -0.1951, -1.15e-09, -1.0, -1.934e-08, 1.061e-08, 0.6071, -0.2515, -0.7538, 0.4647, -0.4647, -0.7538, 0.7071, -0.7071, -3.656e-08, 0.9239, -0.3827, -0.0001298, 0.4647, -0.4647, -0.7538, 0.2515, -0.6071, -0.7538, 0.3827, -0.9239, -3.656e-08, 0.7071, -0.7071, -3.656e-08, 0.2515, -0.6071, -0.7538, 0.0, -0.6571, -0.7538, 0.0, -1.0, 0.0, 0.3827, -0.9239, -3.656e-08, 1.0, 0.0, 6.371e-09, 0.9239, -0.3827, -1.593e-09, 0.6071, -0.2515, 0.7538, 0.6571, 6.356e-09, 0.7538, 0.9239, -0.3827, -1.593e-09, 0.7071, -0.7071, 0.0, 0.4647, -0.4647, 0.7538, 0.6071, -0.2515, 0.7538, 0.7071, -0.7071, 0.0, 0.3827, -0.9239, 0.0, 0.2515, -0.6071, 0.7538, 0.4647, -0.4647, 0.7538, 0.3827, -0.9239, 0.0, 0.0, -1.0, 0.0, 0.0, -0.6571, 0.7538, 0.2515, -0.6071, 0.7538, 0.3829, -0.9238, 7.644e-05, -0.05926, -0.9965, -0.05945, -0.05727, -0.9966, -0.05929, 0.3832, -0.9237, 7.632e-05, 0.7071, -0.7071, -1.502e-07, 0.3829, -0.9238, 7.644e-05, 0.3832, -0.9237, 7.632e-05, 0.7071, -0.7071, -1.502e-07, 0.9239, -0.3827, -4.695e-09, 0.7071, -0.7071, -1.502e-07, 0.7071, -0.7071, -1.502e-07, 0.9239, -0.3827, -4.695e-09, 1.0, 2.902e-08, 1.441e-15, 0.9239, -0.3827, -4.695e-09, 0.9239, -0.3827, -4.695e-09, 1.0, 5.803e-08, 2.883e-15, 0.3832, -0.9237, -7.703e-05, -0.05728, -0.9966, 0.06005, -0.05929, -0.9964, 0.06021, 0.3829, -0.9238, -7.714e-05, 0.7071, -0.7071, 1.522e-07, 0.3832, -0.9237, -7.703e-05, 0.3829, -0.9238, -7.714e-05, 0.7071, -0.7071, 1.522e-07, 0.9239, -0.3827, -9.514e-09, 0.7071, -0.7071, 1.522e-07, 0.7071, -0.7071, 1.522e-07, 0.9239, -0.3827, -9.514e-09, 1.0, -9.672e-09, -1.73e-15, 0.9239, -0.3827, -9.514e-09, 0.9239, -0.3827, -9.514e-09, 1.0, 9.672e-09, 1.73e-15, 1.0, -7.738e-08, 0.0, 0.9239, -0.3827, 0.0, 0.9239, -0.3827, 0.0, 1.0, -4.836e-08, 0.0, 0.9239, -0.3827, 0.0, 0.7071, -0.7071, 0.0, 0.7071, -0.7071, 0.0, 0.9239, -0.3827, 0.0, 0.7071, -0.7071, 0.0, 0.3831, -0.9237, 1.527e-07, 0.3831, -0.9237, 1.527e-07, 0.7071, -0.7071, 0.0, 0.3831, -0.9237, 1.527e-07, -0.1161, -0.9932, 1.455e-05, -0.1161, -0.9932, -1.212e-05, 0.3831, -0.9237, 1.527e-07, -0.6071, -0.2515, -0.7538, -0.6571, -6.356e-09, -0.7538, -1.0, 9.672e-09, 2.285e-09, -0.9239, -0.3827, -2.285e-09, -0.4647, -0.4647, -0.7538, -0.6071, -0.2515, -0.7538, -0.9239, -0.3827, -2.285e-09, -0.7071, -0.7071, -3.656e-08, -0.2515, -0.6071, -0.7538, -0.4647, -0.4647, -0.7538, -0.7071, -0.7071, -3.656e-08, -0.3827, -0.9239, -3.656e-08, 0.0, -0.6571, -0.7538, -0.2515, -0.6071, -0.7538, -0.3827, -0.9239, -3.656e-08, 0.0, -1.0, 0.0, -1.0, 0.0, 6.371e-09, -0.6571, 6.356e-09, 0.7538, -0.6071, -0.2515, 0.7538, -0.9239, -0.3827, -1.593e-09, -0.9239, -0.3827, -1.593e-09, -0.6071, -0.2515, 0.7538, -0.4647, -0.4647, 0.7538, -0.7071, -0.7071, 0.0, -0.7071, -0.7071, 0.0, -0.4647, -0.4647, 0.7538, -0.2515, -0.6071, 0.7538, -0.3827, -0.9239, 0.0, -0.3827, -0.9239, 0.0, -0.2515, -0.6071, 0.7538, 0.0, -0.6571, 0.7538, 0.0, -1.0, 0.0, -0.4258, -0.8913, -0.1559, -0.426, -0.8894, -0.1662, -0.05727, -0.9966, -0.05929, -0.05926, -0.9965, -0.05945, -0.6666, -0.7302, -0.1498, -0.6717, -0.7302, -0.1249, -0.426, -0.8894, -0.1662, -0.4258, -0.8913, -0.1559, -0.8995, -0.4368, -0.007587, -0.9002, -0.4355, -0.006889, -0.6717, -0.7302, -0.1249, -0.6666, -0.7302, -0.1498, -0.9975, 5.776e-08, 0.07092, -0.9975, 6.071e-08, 0.07092, -0.9002, -0.4355, -0.006889, -0.8995, -0.4368, -0.007587, -0.4258, -0.889, 0.1684, -0.4256, -0.8911, 0.1578, -0.05929, -0.9964, 0.06021, -0.05728, -0.9966, 0.06005, -0.6716, -0.7301, 0.1264, -0.6663, -0.73, 0.1519, -0.4256, -0.8911, 0.1578, -0.4258, -0.889, 0.1684, -0.9002, -0.4355, 0.006972, -0.8995, -0.4368, 0.007687, -0.6663, -0.73, 0.1519, -0.6716, -0.7301, 0.1264, -0.9974, -3.037e-08, -0.07185, -0.9974, -1.925e-08, -0.07185, -0.8995, -0.4368, 0.007687, -0.9002, -0.4355, 0.006972, -1.0, -1.4e-07, 2.874e-07, -1.0, -9.999e-08, 2.874e-07, -0.8696, -0.4937, 9.234e-05, -0.8696, -0.4937, -8.902e-05, -0.8696, -0.4937, -8.902e-05, -0.8696, -0.4937, 9.234e-05, -0.64, -0.7684, -4.308e-05, -0.64, -0.7684, 4.797e-05, -0.64, -0.7684, 4.797e-05, -0.64, -0.7684, -4.308e-05, -0.4779, -0.8784, 1.435e-06, -0.4779, -0.8784, 5.673e-06, -0.4779, -0.8784, 5.673e-06, -0.4779, -0.8784, 1.435e-06, -0.1161, -0.9932, -1.212e-05, -0.1161, -0.9932, 1.455e-05, 0.6571, -1.271e-08, -0.7538, 0.6071, -0.2515, -0.7538, 0.9239, -0.3827, -0.0001298, 0.9808, -0.1951, -0.0002546, 1.0, 9.672e-09, -0.0002596, 0.6071, 0.2515, -0.7538, 0.9239, 0.3827, -0.0001298, 0.7071, 0.7071, 1.828e-08, 0.4647, 0.4647, -0.7538, 0.4647, 0.4647, -0.7538, 0.7071, 0.7071, 1.828e-08, 0.3827, 0.9239, 0.0, 0.2515, 0.6071, -0.7538, 0.2515, 0.6071, -0.7538, 0.3827, 0.9239, 0.0, 0.0, 1.0, 0.0, 0.0, 0.6571, -0.7538, 1.0, 0.0, 6.371e-09, 0.6571, 6.356e-09, 0.7538, 0.6071, 0.2515, 0.7538, 0.9239, 0.3827, 3.345e-08, 0.9239, 0.3827, 3.345e-08, 0.6071, 0.2515, 0.7538, 0.4647, 0.4647, 0.7538, 0.7071, 0.7071, 2.548e-08, 0.7071, 0.7071, 2.548e-08, 0.4647, 0.4647, 0.7538, 0.2515, 0.6071, 0.7538, 0.3827, 0.9239, 0.0, 0.3827, 0.9239, 0.0, 0.2515, 0.6071, 0.7538, 0.0, 0.6571, 0.7538, 0.0, 1.0, 0.0, 0.3829, 0.9238, 7.683e-05, 0.3832, 0.9237, 7.672e-05, -0.05727, 0.9966, -0.05929, -0.05926, 0.9965, -0.05945, 0.7071, 0.7071, 7.512e-08, 0.7071, 0.7071, 7.512e-08, 0.3832, 0.9237, 7.672e-05, 0.3829, 0.9238, 7.683e-05, 0.9239, 0.3827, 4.695e-09, 0.9239, 0.3827, 4.695e-09, 0.7071, 0.7071, 7.512e-08, 0.7071, 0.7071, 7.512e-08, 1.0, 2.902e-08, 1.441e-15, 1.0, 5.803e-08, 2.883e-15, 0.9239, 0.3827, 4.695e-09, 0.9239, 0.3827, 4.695e-09, 0.3832, 0.9237, -7.702e-05, 0.3829, 0.9238, -7.713e-05, -0.05929, 0.9964, 0.06021, -0.05728, 0.9966, 0.06005, 0.7071, 0.7071, 1.837e-07, 0.7071, 0.7071, 1.837e-07, 0.3829, 0.9238, -7.713e-05, 0.3832, 0.9237, -7.702e-05, 0.9239, 0.3827, 4.757e-08, 0.9239, 0.3827, 4.757e-08, 0.7071, 0.7071, 1.837e-07, 0.7071, 0.7071, 1.837e-07, 1.0, -9.672e-09, -1.73e-15, 1.0, 9.672e-09, 1.73e-15, 0.9239, 0.3827, 4.757e-08, 0.9239, 0.3827, 4.757e-08, 1.0, -7.738e-08, 0.0, 1.0, -4.836e-08, 0.0, 0.9239, 0.3827, 3.806e-08, 0.9239, 0.3827, 3.806e-08, 0.9239, 0.3827, 3.806e-08, 0.9239, 0.3827, 3.806e-08, 0.7071, 0.7071, 3.806e-08, 0.7071, 0.7071, 3.806e-08, 0.7071, 0.7071, 3.806e-08, 0.7071, 0.7071, 3.806e-08, 0.3831, 0.9237, 2.417e-07, 0.3831, 0.9237, 2.417e-07, 0.3831, 0.9237, 2.417e-07, 0.3831, 0.9237, 2.417e-07, -0.1161, 0.9932, -1.037e-05, -0.1161, 0.9932, 1.546e-05, -0.6071, 0.2515, -0.7538, -0.9239, 0.3827, 2.285e-08, -1.0, 9.672e-09, 2.285e-09, -0.6571, -6.356e-09, -0.7538, -0.4647, 0.4647, -0.7538, -0.7071, 0.7071, 1.828e-08, -0.9239, 0.3827, 2.285e-08, -0.6071, 0.2515, -0.7538, -0.2515, 0.6071, -0.7538, -0.3827, 0.9239, 0.0, -0.7071, 0.7071, 1.828e-08, -0.4647, 0.4647, -0.7538, 0.0, 0.6571, -0.7538, 0.0, 1.0, 0.0, -0.3827, 0.9239, 0.0, -0.2515, 0.6071, -0.7538, -1.0, 0.0, 6.371e-09, -0.9239, 0.3827, 3.345e-08, -0.6071, 0.2515, 0.7538, -0.6571, 6.356e-09, 0.7538, -0.9239, 0.3827, 3.345e-08, -0.7071, 0.7071, 2.548e-08, -0.4647, 0.4647, 0.7538, -0.6071, 0.2515, 0.7538, -0.7071, 0.7071, 2.548e-08, -0.3827, 0.9239, 0.0, -0.2515, 0.6071, 0.7538, -0.4647, 0.4647, 0.7538, -0.3827, 0.9239, 0.0, 0.0, 1.0, 0.0, 0.0, 0.6571, 0.7538, -0.2515, 0.6071, 0.7538, -0.4258, 0.8913, -0.1559, -0.05926, 0.9965, -0.05945, -0.05727, 0.9966, -0.05929, -0.4259, 0.8894, -0.1662, -0.6666, 0.7302, -0.1498, -0.4258, 0.8913, -0.1559, -0.4259, 0.8894, -0.1662, -0.6717, 0.7302, -0.1249, -0.8995, 0.4368, -0.007587, -0.6666, 0.7302, -0.1498, -0.6717, 0.7302, -0.1249, -0.9002, 0.4355, -0.006889, -0.9975, 5.776e-08, 0.07092, -0.8995, 0.4368, -0.007587, -0.9002, 0.4355, -0.006889, -0.9975, 6.071e-08, 0.07092, -0.4258, 0.889, 0.1684, -0.05728, 0.9966, 0.06005, -0.05929, 0.9964, 0.06021, -0.4256, 0.8911, 0.1578, -0.6716, 0.7301, 0.1264, -0.4258, 0.889, 0.1684, -0.4256, 0.8911, 0.1578, -0.6663, 0.73, 0.1519, -0.9002, 0.4355, 0.006973, -0.6716, 0.7301, 0.1264, -0.6663, 0.73, 0.1519, -0.8995, 0.4368, 0.007687, -0.9974, -3.037e-08, -0.07185, -0.9002, 0.4355, 0.006973, -0.8995, 0.4368, 0.007687, -0.9974, -1.925e-08, -0.07185, -1.0, -1.4e-07, 2.874e-07, -0.8696, 0.4937, -8.959e-05, -0.8696, 0.4937, 9.278e-05, -1.0, -9.999e-08, 2.874e-07, -0.8696, 0.4937, -8.959e-05, -0.64, 0.7684, 4.796e-05, -0.64, 0.7684, -4.297e-05, -0.8696, 0.4937, 9.278e-05, -0.64, 0.7684, 4.796e-05, -0.4779, 0.8784, 5.801e-06, -0.4779, 0.8784, 1.482e-06, -0.64, 0.7684, -4.297e-05, -0.4779, 0.8784, 5.801e-06, -0.1161, 0.9932, 1.546e-05, -0.1161, 0.9932, -1.037e-05, -0.4779, 0.8784, 1.482e-06, 0.6571, -1.271e-08, -0.7538, 1.0, 9.672e-09, -0.0002596, 0.9808, 0.1951, -0.0002546, 0.9239, 0.3827, -0.0001298, 0.6071, 0.2515, -0.7538, 1.004e-08, 4.406e-08, -1.0, 9.474e-09, -4.369e-09, -1.0, 9.474e-09, -4.369e-09, -1.0, 1.004e-08, 4.406e-08, -1.0, 9.474e-09, -4.369e-09, -1.0, 7.736e-09, -7.197e-09, -1.0, 7.736e-09, -7.197e-09, -1.0, 9.474e-09, -4.369e-09, -1.0, 7.736e-09, -7.197e-09, -1.0, 1.033e-09, 7.31e-10, -1.0, 1.033e-09, 7.31e-10, -1.0, 7.736e-09, -7.197e-09, -1.0, 1.033e-09, 7.31e-10, -1.0, -2.046e-11, 8.389e-09, -1.0, -2.046e-11, 8.389e-09, -1.0, 1.033e-09, 7.31e-10, -1.0, -0.2856, 0.6894, -0.6657, 0.0, 0.7462, -0.6657, 0.0, -0.6571, -0.7538, 0.2515, -0.6071, -0.7538, -0.5276, 0.5276, -0.6657, -0.2856, 0.6894, -0.6657, 0.2515, -0.6071, -0.7538, 0.4647, -0.4647, -0.7538, -0.6894, 0.2856, -0.6657, -0.5276, 0.5276, -0.6657, 0.4647, -0.4647, -0.7538, 0.6071, -0.2515, -0.7538, -0.7462, 1.443e-08, -0.6657, -0.6894, 0.2856, -0.6657, 0.6071, -0.2515, -0.7538, 0.6571, -1.271e-08, -0.7538, -0.6894, 0.2856, 0.6657, -0.7462, -7.217e-09, 0.6657, 0.6571, 6.356e-09, 0.7538, 0.6071, -0.2515, 0.7538, -0.5276, 0.5276, 0.6657, -0.6894, 0.2856, 0.6657, 0.6071, -0.2515, 0.7538, 0.4647, -0.4647, 0.7538, -0.2856, 0.6894, 0.6657, -0.5276, 0.5276, 0.6657, 0.4647, -0.4647, 0.7538, 0.2515, -0.6071, 0.7538, 0.0, 0.7462, 0.6657, -0.2856, 0.6894, 0.6657, 0.2515, -0.6071, 0.7538, 0.0, -0.6571, 0.7538, 0.002318, 0.07083, 0.9975, -0.003848, 0.01524, 0.9999, -0.003847, 0.01524, 0.9999, 0.009879, 0.06993, 0.9975, -0.003848, 0.01524, 0.9999, -5.463e-06, 0.0, 1.0, -5.463e-06, 0.0, 1.0, -0.003847, 0.01524, 0.9999, -5.463e-06, 0.0, 1.0, 2.731e-06, 0.0, 1.0, 2.731e-06, 0.0, 1.0, -5.463e-06, 0.0, 1.0, 2.731e-06, 0.0, 1.0, 1.093e-05, 0.0, 1.0, 1.093e-05, 0.0, 1.0, 2.731e-06, 0.0, 1.0, 0.0, 0.0, -1.0, 0.0, 0.0, -1.0, 0.0, 0.0, -1.0, 0.0, 0.0, -1.0, 0.0, 0.0, -1.0, 1.366e-06, 0.0, -1.0, 1.366e-06, 0.0, -1.0, 0.0, 0.0, -1.0, 1.366e-06, 0.0, -1.0, -0.003794, 0.01505, -0.9999, -0.003793, 0.01504, -0.9999, 1.366e-06, 0.0, -1.0, -0.003794, 0.01505, -0.9999, 0.00228, 0.06994, -0.9975, 0.009764, 0.06903, -0.9976, -0.003793, 0.01504, -0.9999, -1.717e-08, -8.175e-09, -1.0, -1.004e-08, 4.336e-08, -1.0, -1.004e-08, 4.336e-08, -1.0, -1.717e-08, -8.175e-09, -1.0, -1.516e-08, -1.415e-08, -1.0, -1.717e-08, -8.175e-09, -1.0, -1.717e-08, -8.175e-09, -1.0, -1.516e-08, -1.415e-08, -1.0, -3.159e-09, -2.907e-09, -1.0, -1.516e-08, -1.415e-08, -1.0, -1.516e-08, -1.415e-08, -1.0, -3.159e-09, -2.907e-09, -1.0, -2.046e-11, 8.389e-09, -1.0, -3.159e-09, -2.907e-09, -1.0, -3.159e-09, -2.907e-09, -1.0, -2.046e-11, 8.389e-09, -1.0, 0.0, 0.7462, -0.6657, 0.2856, 0.6894, -0.6657, -0.2515, -0.6071, -0.7538, 0.0, -0.6571, -0.7538, 0.2856, 0.6894, -0.6657, 0.5276, 0.5276, -0.6657, -0.4647, -0.4647, -0.7538, -0.2515, -0.6071, -0.7538, 0.5276, 0.5276, -0.6657, 0.6894, 0.2856, -0.6657, -0.6071, -0.2515, -0.7538, -0.4647, -0.4647, -0.7538, 0.6894, 0.2856, -0.6657, 0.7462, 2.887e-08, -0.6657, -0.6571, -6.356e-09, -0.7538, -0.6071, -0.2515, -0.7538, 0.7462, 7.217e-09, 0.6657, 0.6894, 0.2856, 0.6657, -0.6071, -0.2515, 0.7538, -0.6571, 6.356e-09, 0.7538, 0.6894, 0.2856, 0.6657, 0.5276, 0.5276, 0.6657, -0.4647, -0.4647, 0.7538, -0.6071, -0.2515, 0.7538, 0.5276, 0.5276, 0.6657, 0.2856, 0.6894, 0.6657, -0.2515, -0.6071, 0.7538, -0.4647, -0.4647, 0.7538, 0.2856, 0.6894, 0.6657, 0.0, 0.7462, 0.6657, 0.0, -0.6571, 0.7538, -0.2515, -0.6071, 0.7538, 0.04732, 0.1205, 0.9916, 0.002318, 0.07083, 0.9975, 0.009879, 0.06993, 0.9975, 0.05922, 0.1184, 0.9912, 0.07344, 0.09377, 0.9929, 0.04732, 0.1205, 0.9916, 0.05922, 0.1184, 0.9912, 0.07873, 0.07565, 0.994, 0.01702, 0.02815, 0.9995, 0.07344, 0.09377, 0.9929, 0.07873, 0.07565, 0.994, 0.01344, 0.003691, 0.9999, -0.03384, 0.0, 0.9994, 0.01702, 0.02815, 0.9995, 0.01344, 0.003691, 0.9999, -0.03384, 0.0, 0.9994, 0.01671, 0.02791, -0.9995, -0.03339, 0.0, -0.9994, -0.03339, 0.0, -0.9994, 0.01328, 0.003486, -0.9999, 0.07248, 0.09246, -0.9931, 0.01671, 0.02791, -0.9995, 0.01328, 0.003486, -0.9999, 0.07771, 0.07476, -0.9942, 0.04672, 0.1189, -0.9918, 0.07248, 0.09246, -0.9931, 0.07771, 0.07476, -0.9942, 0.05844, 0.1168, -0.9914, 0.00228, 0.06994, -0.9975, 0.04672, 0.1189, -0.9918, 0.05844, 0.1168, -0.9914, 0.009764, 0.06903, -0.9976, 0.0, 0.0, 1.0, -5.693e-06, 0.0, 1.0, -5.693e-06, 0.0, 1.0, 0.0, 0.0, 1.0, 0.0, 0.0, 1.0, 0.0, 0.0, 1.0, 0.0, 0.0, 1.0, 0.0, 0.0, 1.0, 0.0, 0.0, 1.0, 0.0, 0.0, 1.0, 0.0, 0.0, 1.0, 0.0, 0.0, 1.0, 0.0, 0.0, 1.0, 0.0, 0.0, 1.0, 0.0, 0.0, 1.0, 0.0, 0.0, 1.0, 0.0, 0.0, 1.0, 0.0, 0.0, 1.0, 0.0, 0.0, 1.0, 0.0, 0.0, 1.0, 0.0, 0.0, 1.0, 0.0, 0.0, 1.0, 0.0, 0.0, 1.0, 0.0, 0.0, 1.0, 0.0, 0.0, 1.0, 0.0, 0.0, 1.0, 0.0, 0.0, 1.0, 0.0, 0.0, 1.0, 0.0, 0.0, 1.0, 0.0, 0.0, 1.0, 0.0, 0.0, 1.0, 0.0, 0.0, 1.0, 0.0, 0.0, 1.0, 0.0, 0.0, 1.0, 0.0, 0.0, 1.0, 0.0, 0.0, 1.0, 1.717e-08, 9.56e-08, -1.0, 1.004e-08, 4.406e-08, -1.0, 1.004e-08, 4.406e-08, -1.0, 1.717e-08, 9.56e-08, -1.0, 1.516e-08, 1.016e-07, -1.0, 1.717e-08, 9.56e-08, -1.0, 1.717e-08, 9.56e-08, -1.0, 1.516e-08, 1.016e-07, -1.0, 3.159e-09, 9.033e-08, -1.0, 1.516e-08, 1.016e-07, -1.0, 1.516e-08, 1.016e-07, -1.0, 3.159e-09, 9.033e-08, -1.0, 2.039e-11, 7.903e-08, -1.0, 3.159e-09, 9.033e-08, -1.0, 3.159e-09, 9.033e-08, -1.0, 2.039e-11, 7.903e-08, -1.0, 0.0, -0.7462, -0.6657, -0.2856, -0.6894, -0.6657, 0.2515, 0.6071, -0.7538, 0.0, 0.6571, -0.7538, -0.2856, -0.6894, -0.6657, -0.5276, -0.5276, -0.6657, 0.4647, 0.4647, -0.7538, 0.2515, 0.6071, -0.7538, -0.5276, -0.5276, -0.6657, -0.6894, -0.2856, -0.6657, 0.6071, 0.2515, -0.7538, 0.4647, 0.4647, -0.7538, -0.6894, -0.2856, -0.6657, -0.7462, 1.443e-08, -0.6657, 0.6571, -1.271e-08, -0.7538, 0.6071, 0.2515, -0.7538, -0.7462, -7.217e-09, 0.6657, -0.6894, -0.2856, 0.6657, 0.6071, 0.2515, 0.7538, 0.6571, 6.356e-09, 0.7538, -0.6894, -0.2856, 0.6657, -0.5276, -0.5276, 0.6657, 0.4647, 0.4647, 0.7538, 0.6071, 0.2515, 0.7538, -0.5276, -0.5276, 0.6657, -0.2856, -0.6894, 0.6657, 0.2515, 0.6071, 0.7538, 0.4647, 0.4647, 0.7538, -0.2856, -0.6894, 0.6657, 0.0, -0.7462, 0.6657, 0.0, 0.6571, 0.7538, 0.2515, 0.6071, 0.7538, -0.003848, -0.01524, 0.9999, 0.002319, -0.07083, 0.9975, 0.009879, -0.06993, 0.9975, -0.003847, -0.01524, 0.9999, -5.463e-06, 0.0, 1.0, -0.003848, -0.01524, 0.9999, -0.003847, -0.01524, 0.9999, -5.463e-06, 0.0, 1.0, 2.731e-06, 0.0, 1.0, -5.463e-06, 0.0, 1.0, -5.463e-06, 0.0, 1.0, 2.731e-06, 0.0, 1.0, 1.093e-05, 0.0, 1.0, 2.731e-06, 0.0, 1.0, 2.731e-06, 0.0, 1.0, 1.093e-05, 0.0, 1.0, 1.366e-06, 0.0, -1.0, 0.0, 0.0, -1.0, 0.0, 0.0, -1.0, 1.366e-06, 0.0, -1.0, 1.366e-06, 0.0, -1.0, 1.366e-06, 0.0, -1.0, 1.366e-06, 0.0, -1.0, 1.366e-06, 0.0, -1.0, -0.003795, -0.01505, -0.9999, 1.366e-06, 0.0, -1.0, 1.366e-06, 0.0, -1.0, -0.003795, -0.01504, -0.9999, 0.00228, -0.06994, -0.9975, -0.003795, -0.01505, -0.9999, -0.003795, -0.01504, -0.9999, 0.009764, -0.06903, -0.9976, -1.004e-08, 4.336e-08, -1.0, -9.474e-09, 9.179e-08, -1.0, -9.474e-09, 9.179e-08, -1.0, -1.004e-08, 4.336e-08, -1.0, -9.474e-09, 9.179e-08, -1.0, -7.737e-09, 9.462e-08, -1.0, -7.737e-09, 9.462e-08, -1.0, -9.474e-09, 9.179e-08, -1.0, -7.737e-09, 9.462e-08, -1.0, -1.033e-09, 8.669e-08, -1.0, -1.033e-09, 8.669e-08, -1.0, -7.737e-09, 9.462e-08, -1.0, -1.033e-09, 8.669e-08, -1.0, 2.039e-11, 7.903e-08, -1.0, 2.039e-11, 7.903e-08, -1.0, -1.033e-09, 8.669e-08, -1.0, 0.2856, -0.6894, -0.6657, 0.0, -0.7462, -0.6657, 0.0, 0.6571, -0.7538, -0.2515, 0.6071, -0.7538, 0.5276, -0.5276, -0.6657, 0.2856, -0.6894, -0.6657, -0.2515, 0.6071, -0.7538, -0.4647, 0.4647, -0.7538, 0.6894, -0.2856, -0.6657, 0.5276, -0.5276, -0.6657, -0.4647, 0.4647, -0.7538, -0.6071, 0.2515, -0.7538, 0.7462, 2.887e-08, -0.6657, 0.6894, -0.2856, -0.6657, -0.6071, 0.2515, -0.7538, -0.6571, -6.356e-09, -0.7538, 0.6894, -0.2856, 0.6657, 0.7462, 7.217e-09, 0.6657, -0.6571, 6.356e-09, 0.7538, -0.6071, 0.2515, 0.7538, 0.5276, -0.5276, 0.6657, 0.6894, -0.2856, 0.6657, -0.6071, 0.2515, 0.7538, -0.4647, 0.4647, 0.7538, 0.2856, -0.6894, 0.6657, 0.5276, -0.5276, 0.6657, -0.4647, 0.4647, 0.7538, -0.2515, 0.6071, 0.7538, 0.0, -0.7462, 0.6657, 0.2856, -0.6894, 0.6657, -0.2515, 0.6071, 0.7538, 0.0, 0.6571, 0.7538, 0.002319, -0.07083, 0.9975, 0.04732, -0.1205, 0.9916, 0.05922, -0.1184, 0.9912, 0.009879, -0.06993, 0.9975, 0.04732, -0.1205, 0.9916, 0.07344, -0.09377, 0.9929, 0.07873, -0.07565, 0.994, 0.05922, -0.1184, 0.9912, 0.07344, -0.09377, 0.9929, 0.01702, -0.02815, 0.9995, 0.01344, -0.003691, 0.9999, 0.07873, -0.07565, 0.994, 0.01702, -0.02815, 0.9995, -0.03384, 0.0, 0.9994, -0.03384, 0.0, 0.9994, 0.01344, -0.003691, 0.9999, -0.03339, 0.0, -0.9994, 0.01671, -0.02791, -0.9995, 0.01328, -0.003486, -0.9999, -0.03339, 0.0, -0.9994, 0.01671, -0.02791, -0.9995, 0.07248, -0.09246, -0.9931, 0.07771, -0.07476, -0.9942, 0.01328, -0.003486, -0.9999, 0.07248, -0.09246, -0.9931, 0.04672, -0.1189, -0.9918, 0.05844, -0.1168, -0.9914, 0.07771, -0.07476, -0.9942, 0.04672, -0.1189, -0.9918, 0.00228, -0.06994, -0.9975, 0.009764, -0.06903, -0.9976, 0.05844, -0.1168, -0.9914, -5.693e-06, 0.0, 1.0, -1.144e-05, 0.0, 1.0, -1.144e-05, 0.0, 1.0, -5.693e-06, 0.0, 1.0, -5.752e-06, 0.0, 1.0, 0.0, 0.0, 1.0, 0.0, 0.0, 1.0, -5.754e-06, 0.0, 1.0, 0.0, 0.0, 1.0, 0.0, 0.0, 1.0, 0.0, 0.0, 1.0, 0.0, 0.0, 1.0, 0.0, 0.0, 1.0, 0.0, 0.0, 1.0, 0.0, 0.0, 1.0, 0.0, 0.0, 1.0, 0.0, 0.0, 1.0, 0.0, 0.0, 1.0, 0.0, 0.0, 1.0, 0.0, 0.0, 1.0, 0.0, 0.0, 1.0, 0.0, 0.0, 1.0, 0.0, 0.0, 1.0, 0.0, 0.0, 1.0, 0.0, 0.0, 1.0, 0.0, 0.0, 1.0, 0.0, 0.0, 1.0, 0.0, 0.0, 1.0, 0.0, 0.0, 1.0, 0.0, 0.0, 1.0, 0.0, 0.0, 1.0, 0.0, 0.0, 1.0, -1.144e-05, 0.0, 1.0, -5.752e-06, 0.0, 1.0, -5.754e-06, 0.0, 1.0, -1.144e-05, 0.0, 1.0, 4.803e-23, -3.438e-15, -1.0, 4.803e-23, -3.438e-15, -1.0, 4.803e-23, -3.438e-15, -1.0, 4.803e-23, -3.438e-15, -1.0, 4.803e-23, -3.438e-15, -1.0, 4.803e-23, -3.438e-15, -1.0, 4.803e-23, -3.438e-15, -1.0, 4.803e-23, -3.438e-15, -1.0, 4.803e-23, -3.438e-15, -1.0, -0.0009851, 0.002126, 1.0, -0.0009851, 0.002126, 1.0, -0.0009851, 0.002126, 1.0, -0.0009851, 0.002126, 1.0, 4.803e-23, -3.438e-15, -1.0, 4.803e-23, -3.438e-15, -1.0, 4.803e-23, -3.438e-15, -1.0, 4.803e-23, -3.438e-15, -1.0, 4.803e-23, -3.438e-15, -1.0, 4.803e-23, -3.438e-15, -1.0, 4.803e-23, -3.438e-15, -1.0, 4.803e-23, -3.438e-15, -1.0, 4.803e-23, -3.438e-15, -1.0, 0.1221, -0.2321, 0.965, 0.1221, -0.2321, 0.965, 0.1221, -0.2321, 0.965, 0.1221, -0.2321, 0.965, 0.2902, 0.01555, 0.9568, 0.2902, 0.01555, 0.9568, 0.2902, 0.01555, 0.9568, 0.2902, 0.01555, 0.9568, 0.2902, 0.01555, 0.9568, 0.1392, 0.03122, 0.9898, 0.1392, 0.03122, 0.9898, 0.1392, 0.03122, 0.9898, 0.1392, 0.03122, 0.9898, 0.3528, 0.2653, 0.8973, 0.3528, 0.2653, 0.8973, 0.3528, 0.2653, 0.8973, 0.02322, -0.1008, 0.9946, 0.02322, -0.1008, 0.9946, 0.02322, -0.1008, 0.9946, 0.02322, -0.1008, 0.9946, -0.2093, 0.0, 0.9778, -0.2093, 0.0, 0.9778, -0.2093, 0.0, 0.9778, -0.2093, 0.0, 0.9778, -0.001409, 0.01483, 0.9999, -0.001409, 0.01483, 0.9999, -0.001409, 0.01483, 0.9999, -0.001409, 0.01483, 0.9999, -0.001409, 0.01483, 0.9999, -0.001409, 0.01483, 0.9999, -0.001409, 0.01483, 0.9999, -0.001409, 0.01483, 0.9999, 0.2088, -0.09458, 0.9734, 0.2088, -0.09458, 0.9734, 0.2088, -0.09458, 0.9734, 0.2088, -0.09458, 0.9734, -0.003614, 0.2414, 0.9704, -0.003614, 0.2414, 0.9704, -0.003614, 0.2414, 0.9704, -0.003614, 0.2414, 0.9704, 0.2062, -0.1396, 0.9685, 0.2062, -0.1396, 0.9685, 0.2062, -0.1396, 0.9685, 0.2062, -0.1396, 0.9685, -0.04106, -0.004934, 0.9991, -0.04106, -0.004934, 0.9991, -0.04106, -0.004934, 0.9991, -0.1096, -0.04213, 0.9931, -0.1096, -0.04213, 0.9931, -0.1096, -0.04213, 0.9931, -0.1096, -0.04213, 0.9931, 0.0, 0.0, 1.0, 0.0, 0.0, 1.0, 0.0, 0.0, 1.0, 0.0, 0.0, 1.0, -0.1056, 0.1246, 0.9866, -0.1056, 0.1246, 0.9866, -0.1056, 0.1246, 0.9866, -0.1056, 0.1246, 0.9866, -0.1064, -0.008506, 0.9943, -0.1064, -0.008506, 0.9943, -0.1064, -0.008506, 0.9943, -0.1064, -0.008506, 0.9943, -0.07158, 0.04796, 0.9963, -0.07158, 0.04796, 0.9963, -0.07158, 0.04796, 0.9963, -0.07158, 0.04796, 0.9963, -0.06991, -0.03888, 0.9968, -0.06991, -0.03888, 0.9968, -0.06991, -0.03888, 0.9968, -0.06991, -0.03888, 0.9968, -1.449e-07, -0.05273, 0.9986, -1.449e-07, -0.05273, 0.9986, -1.449e-07, -0.05273, 0.9986, -1.449e-07, -0.05273, 0.9986, 0.0005724, 0.08993, 0.9959, 0.0005724, 0.08993, 0.9959, 0.0005724, 0.08993, 0.9959, 0.0005724, 0.08993, 0.9959, -0.01464, -0.1223, 0.9924, -0.01464, -0.1223, 0.9924, -0.01464, -0.1223, 0.9924, -0.01464, -0.1223, 0.9924, -0.5559, 0.8312, 0.0, -0.5559, 0.8312, 0.0, -0.5559, 0.8312, 0.0, -0.5559, 0.8312, 0.0, -0.1944, 0.9809, 0.0, -0.1944, 0.9809, 0.0, -0.1944, 0.9809, 0.0, -0.1944, 0.9809, 0.0, 0.1949, -0.9808, 0.0, 0.1949, -0.9808, 0.0, 0.1949, -0.9808, 0.0, 0.1949, -0.9808, 0.0, 0.5543, -0.8323, 0.0, 0.5543, -0.8323, 0.0, 0.5543, -0.8323, 0.0, 0.5543, -0.8323, 0.0, 0.8303, -0.5573, 0.0, 0.8303, -0.5573, 0.0, 0.8303, -0.5573, 0.0, 0.8303, -0.5573, 0.0, -0.183, 0.9831, 0.0, -0.183, 0.9831, 0.0, -0.183, 0.9831, 0.0, -0.183, 0.9831, 0.0, 0.9437, -0.3271, -0.04861, 0.9437, -0.3271, -0.04861, 0.9437, -0.3271, -0.04861, 0.9437, -0.3271, -0.04861, -0.1856, 0.9826, 0.0, -0.1856, 0.9826, 0.0, -0.1856, 0.9826, 0.0, -0.1856, 0.9826, 0.0, -0.02721, -0.1393, 0.9899, -0.02721, -0.1393, 0.9899, -0.02721, -0.1393, 0.9899, -0.02721, -0.1393, 0.9899, 0.0004595, 0.04318, 0.9991, 0.0004595, 0.04318, 0.9991, 0.0004595, 0.04318, 0.9991, 0.0004595, 0.04318, 0.9991, 0.2417, 0.1663, 0.956, 0.2417, 0.1663, 0.956, 0.2417, 0.1663, 0.956, 0.2417, 0.1663, 0.956, 0.3408, 0.06364, 0.938, 0.3408, 0.06364, 0.938, 0.3408, 0.06364, 0.938, 0.3408, 0.06364, 0.938, 0.2529, -0.05521, 0.9659, 0.2529, -0.05521, 0.9659, 0.2529, -0.05521, 0.9659, 0.2529, -0.05521, 0.9659, 0.1398, -0.1041, 0.9847, 0.1398, -0.1041, 0.9847, 0.1398, -0.1041, 0.9847, 0.1398, -0.1041, 0.9847, 0.06036, -0.1037, 0.9928, 0.06036, -0.1037, 0.9928, 0.06036, -0.1037, 0.9928, 0.06036, -0.1037, 0.9928, 0.002739, -0.03513, 0.9994, 0.002739, -0.03513, 0.9994, 0.002739, -0.03513, 0.9994, 0.002739, -0.03513, 0.9994, 0.02109, -0.1929, 0.981, 0.02109, -0.1929, 0.981, 0.02109, -0.1929, 0.981, 0.02109, -0.1929, 0.981, 0.1177, -0.1525, 0.9813, 0.1177, -0.1525, 0.9813, 0.1177, -0.1525, 0.9813, 0.1177, -0.1525, 0.9813, -0.03498, 0.0408, 0.9986, -0.03498, 0.0408, 0.9986, -0.03498, 0.0408, 0.9986, -0.03498, 0.0408, 0.9986, -0.002222, -0.01103, 0.9999, -0.002222, -0.01103, 0.9999, -0.002222, -0.01103, 0.9999, -0.002222, -0.01103, 0.9999, 0.04419, 0.003759, 0.999, 0.04419, 0.003759, 0.999, 0.04419, 0.003759, 0.999, 0.04419, 0.003759, 0.999, 0.006788, 0.004157, 1.0, 0.006788, 0.004157, 1.0, 0.006788, 0.004157, 1.0, 0.006788, 0.004157, 1.0, 0.006723, 0.009684, 0.9999, 0.006723, 0.009684, 0.9999, 0.006723, 0.009684, 0.9999, 0.006723, 0.009684, 0.9999, -0.0003169, 0.004603, 1.0, -0.0003169, 0.004603, 1.0, -0.0003169, 0.004603, 1.0, -0.0003169, 0.004603, 1.0, 0.1866, -0.03888, 0.9817, 0.1866, -0.03888, 0.9817, 0.1866, -0.03888, 0.9817, 0.1866, -0.03888, 0.9817, 0.02703, -0.2999, 0.9536, 0.02703, -0.2999, 0.9536, 0.02703, -0.2999, 0.9536, 0.02703, -0.2999, 0.9536, 0.06416, -0.4317, 0.8997, 0.06416, -0.4317, 0.8997, 0.06416, -0.4317, 0.8997, 0.06416, -0.4317, 0.8997, -0.833, 0.5533, 0.0, -0.833, 0.5533, 0.0, -0.833, 0.5533, 0.0, -0.833, 0.5533, 0.0, -0.9813, 0.1927, 0.0, -0.9813, 0.1927, 0.0, -0.9813, 0.1927, 0.0, -0.9813, 0.1927, 0.0, -0.9808, -0.1951, 0.0, -0.9808, -0.1951, 0.0, -0.9808, -0.1951, 0.0, -0.9808, -0.1951, 0.0, -0.8315, -0.5556, 0.0, -0.8315, -0.5556, 0.0, -0.8315, -0.5556, 0.0, -0.8315, -0.5556, 0.0, 0.1951, 0.9808, 0.0, 0.1951, 0.9808, 0.0, 0.1951, 0.9808, 0.0, 0.1951, 0.9808, 0.0, -0.5556, -0.8315, 0.0, -0.5556, -0.8315, 0.0, -0.5556, -0.8315, 0.0, -0.5556, -0.8315, 0.0, 0.5614, 0.8231, -0.08538, 0.5614, 0.8231, -0.08538, 0.5614, 0.8231, -0.08538, 0.5614, 0.8231, -0.08538, -0.1951, -0.9808, 0.0, -0.1951, -0.9808, 0.0, -0.1951, -0.9808, 0.0, -0.1951, -0.9808, 0.0, 0.8205, 0.5655, -0.08325, 0.8205, 0.5655, -0.08325, 0.8205, 0.5655, -0.08325, 0.8205, 0.5655, -0.08325, 0.9806, -0.1959, 0.0, 0.9806, -0.1959, 0.0, 0.9806, -0.1959, 0.0, 0.9806, -0.1959, 0.0, 0.9802, 0.1925, -0.04551, 0.9802, 0.1925, -0.04551, 0.9802, 0.1925, -0.04551, 0.9802, 0.1925, -0.04551])] * 3)])

# ---- objects
ob_cylinder_001 = bpy.data.objects.new('Cylinder.001', me_cylinder_002)

# ---- transforms, parenting, visibility, modifiers, constraints
ob_cylinder_001.location = (0.0, 0.0, 0.0)

# ---- collection membership
col_collection.objects.link(ob_cylinder_001)

# ---- scene / render settings (as saved in the file)
scene.frame_start = 1; scene.frame_end = 250; scene.frame_set(10)
scene.render.engine = 'BLENDER_EEVEE_NEXT'
bpy.context.view_layer.update()

# ---- added for rendering (the .blend has no active camera and no usable light): camera, sun
cam_auto = bpy.data.cameras.new('AutoCamera')
cam_auto.lens = 50.0
cam_auto.sensor_width = 36.0
cam_auto.clip_end = 1000.0
ob_auto_camera = bpy.data.objects.new('AutoCamera', cam_auto)
scene.collection.objects.link(ob_auto_camera)
ob_auto_camera.location = (2.29962, -2.7408, 2.71292)
ob_auto_camera.rotation_euler = (1.09748, -7.21219e-08, 0.694738)
scene.camera = ob_auto_camera
light_auto_sun = bpy.data.lights.new('AutoSun', 'SUN')
light_auto_sun.energy = 3.0
light_auto_sun.angle = 0.0523599
ob_auto_sun = bpy.data.objects.new('AutoSun', light_auto_sun)
scene.collection.objects.link(ob_auto_sun)
ob_auto_sun.rotation_euler = (0.872665, 0.174533, 0.523599)
bpy.context.view_layer.update()
